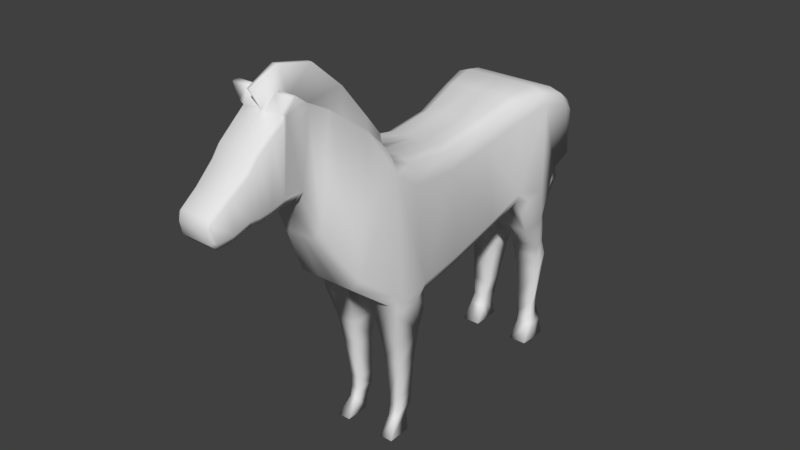 # Source: zebra.blend  (saved by Blender 2.77.0; exported with 4.5.12 LTS)
import bpy
from mathutils import Matrix  # noqa: F401  (used for matrix-valued properties, if any)

bpy.ops.wm.read_factory_settings(use_empty=True)
scene = bpy.context.scene
scene.name = 'Scene'

# ---- collections
col_collection_1 = bpy.data.collections.new('Collection 1'); scene.collection.children.link(col_collection_1)

# ---- materials (node trees are filled in below, after node groups)
mat_material = bpy.data.materials.new('Material')
mat_material.alpha_threshold = 0.0
mat_material.use_transparent_shadow = False
mat_material.roughness = 0.5
mat_material.specular_intensity = 0.0

# ---- material node trees

# ---- world
world_world = bpy.data.worlds.new('World'); scene.world = world_world
world_world.color = (0.05088, 0.05088, 0.05088)
world_world.use_sun_shadow = False
world_world.sun_shadow_jitter_overblur = 0.0
world_world.cycles.sampling_method = 'MANUAL'

# ---- meshes
me_plane = bpy.data.meshes.new('Plane')
me_plane.from_pydata([(0.1594, -0.955, 1.897), (0.1402, -0.2935, 1.922), (0.1336, -1.215, 3.698), (0.1336, -0.4797, 3.582), (0.1283, 0.4807, 2.132), (0.1336, 0.1692, 3.652), (0.09116, 0.8553, 2.367), (0.07623, 0.7768, 3.822), (0.06521, 1.268, 2.462), (0.0426, 1.186, 3.871), (0.1864, 1.79, 2.548), (0.06933, 1.5, 3.789), (0.1735, 1.939, 2.761), (0.1327, 1.864, 3.574), (0.145, 1.995, 3.178), (0.1501, 1.97, 3.421), (0.1536, -1.531, 1.964), (0.1336, -1.465, 3.805), (0.1296, -2.04, 2.363), (0.07234, -1.774, 4.18), (0.1336, -1.26, 3.915), (0.1261, -1.466, 4.176), (0.04865, -1.76, 4.592), (0.04378, -2.191, 4.964), (0.04118, -2.658, 5.06), (0.02435, -3.019, 4.899), (0.05094, 1.79, 2.548), (0.0259, 1.939, 2.761), (0.00206, 1.864, 3.574), (0.0009748, 1.988, 3.178), (0.003783, 1.963, 3.421), (0.6775, 1.268, 2.462), (0.5103, 1.79, 2.548), (0.6056, 1.939, 2.761), (0.5484, 1.995, 3.178), (0.4048, -1.774, 4.18), (0.2782, -2.203, 4.513), (0.2803, -2.504, 4.669), (0.4687, -1.37, 1.376), (0.2094, -1.37, 1.376), (0.2094, -0.9857, 1.377), (0.4687, -0.9857, 1.377), (0.4408, -1.308, 1.023), (0.2374, -1.308, 1.023), (0.2374, -1.022, 1.024), (0.4408, -1.022, 1.024), (0.3847, -1.251, 0.4899), (0.2514, -1.251, 0.4899), (0.2514, -1.015, 0.4905), (0.3847, -1.015, 0.4905), (0.3847, -1.251, 0.3319), (0.2514, -1.251, 0.3319), (0.2514, -1.015, 0.3325), (0.3847, -1.015, 0.3325), (0.3749, -1.291, 0.2006), (0.2612, -1.291, 0.2006), (0.2612, -1.089, 0.2011), (0.3749, -1.089, 0.2011), (0.4343, -1.454, -0.02357), (0.2612, -1.454, -0.02357), (0.2612, -1.136, -0.01714), (0.4343, -1.136, -0.01714), (0.5715, 1.097, 1.909), (0.1523, 1.097, 1.909), (0.1424, 1.411, 1.981), (0.6063, 1.411, 1.981), (0.1622, 1.808, 2.047), (0.3887, 1.808, 2.047), (0.5615, 1.425, 1.531), (0.1574, 1.425, 1.531), (0.1555, 1.576, 1.565), (0.5313, 1.576, 1.565), (0.1584, 1.767, 1.597), (0.3782, 1.767, 1.597), (0.5308, 1.498, 1.329), (0.1545, 1.498, 1.329), (0.1518, 1.652, 1.347), (0.5373, 1.652, 1.347), (0.1545, 1.846, 1.358), (0.3588, 1.846, 1.358), (0.5377, 1.525, 1.108), (0.2023, 1.525, 1.108), (0.2018, 1.656, 1.123), (0.5046, 1.656, 1.123), (0.2024, 1.82, 1.133), (0.3856, 1.82, 1.133), (0.506, 1.511, 0.6596), (0.2476, 1.511, 0.6596), (0.248, 1.613, 0.6715), (0.4702, 1.613, 0.6715), (0.2474, 1.742, 0.6788), (0.3891, 1.742, 0.6788), (0.4642, 1.479, 0.4287), (0.2966, 1.479, 0.4287), (0.299, 1.598, 0.4427), (0.4694, 1.598, 0.4427), (0.2982, 1.747, 0.4511), (0.39, 1.747, 0.4511), (0.4999, 1.451, 0.2795), (0.2963, 1.451, 0.2795), (0.2984, 1.556, 0.2821), (0.5045, 1.556, 0.2821), (0.2988, 1.686, 0.2829), (0.5014, 1.686, 0.2829), (0.5197, 1.312, 0.05246), (0.2762, 1.312, 0.05246), (0.2799, 1.559, 0.0551), (0.5382, 1.559, 0.0551), (0.2801, 1.714, 0.05587), (0.5324, 1.714, 0.05587), (0.4042, -2.859, 4.842), (0.1886, -2.859, 4.842), (0.1835, -2.8, 4.864), (0.4058, -2.8, 4.864), (0.134, 2.109, 3.204), (0.1413, 1.997, 3.422), (-0.006763, 2.102, 3.202), (-0.00396, 1.99, 3.419), (0.1353, 2.069, 3.012), (0.1265, 2.183, 3.039), (-0.007151, 2.176, 3.036), (0.2319, 2.08, 2.685), (-0.03484, 2.068, 2.687), (0.1756, 2.279, 2.692), (-0.05689, 2.267, 2.69), (0.2783, 2.002, 2.167), (-0.1106, 1.982, 2.171), (0.2339, 2.32, 2.179), (-0.1292, 2.3, 2.175), (0.3792, -1.215, 3.698), (0.557, -1.17, 3.385), (0.503, -1.207, 3.642), (0.4005, -0.955, 1.897), (0.5729, -0.9801, 2.071), (0.5767, -1.128, 1.917), (0.5402, -0.965, 1.727), (0.5232, -0.9623, 1.948), (0.3214, -0.2935, 1.922), (0.4966, -0.313, 2.096), (0.445, -0.2992, 1.973), (0.5013, -0.446, 3.282), (0.3285, -0.4797, 3.582), (0.4513, -0.4735, 3.527), (0.3384, 0.4807, 2.132), (0.5117, 0.4459, 2.302), (0.4614, 0.4705, 2.182), (0.5045, 0.2279, 3.366), (0.3285, 0.1692, 3.652), (0.4519, 0.1805, 3.598), (0.6113, 0.8454, 2.552), (0.4411, 0.8553, 2.367), (0.6009, 0.9361, 2.214), (0.6408, 1.023, 2.406), (0.5632, 0.8524, 2.421), (0.5878, 0.7923, 3.535), (0.407, 0.7768, 3.822), (0.5314, 0.7799, 3.765), (0.712, 1.197, 3.677), (0.4796, 1.186, 3.871), (0.6277, 1.189, 3.815), (0.77, 1.547, 3.587), (0.5539, 1.5, 3.789), (0.7142, 1.514, 3.73), (0.6398, 1.881, 3.391), (0.4359, 1.864, 3.574), (0.5935, 1.869, 3.52), (0.3927, 1.97, 3.421), (0.5595, 1.99, 3.234), (0.5319, 1.976, 3.366), (0.5559, -1.471, 3.63), (0.3792, -1.465, 3.805), (0.5025, -1.571, 3.933), (0.5031, -1.467, 3.754), (0.5783, -1.525, 2.124), (0.4646, -1.531, 1.964), (0.5601, -1.502, 1.856), (0.5796, -1.418, 1.951), (0.4811, -2.018, 2.511), (0.3717, -2.04, 2.363), (0.3048, -2.415, 3.249), (0.2068, -2.438, 3.107), (0.1722, -2.654, 3.605), (0.2841, -2.633, 3.753), (0.3005, -2.736, 3.73), (0.2588, -2.866, 4.633), (0.3004, -2.867, 4.579), (0.2987, -2.824, 4.637), (0.3197, -2.864, 4.671), (0.2903, -2.895, 3.763), (0.247, -2.898, 3.677), (0.3022, -2.831, 3.758), (0.2468, -3.024, 4.518), (0.2887, -3.027, 4.462), (0.2837, -3.076, 3.711), (0.2409, -3.082, 3.623), (0.2377, -3.22, 4.364), (0.28, -3.22, 4.311), (0.2815, -3.223, 3.693), (0.2394, -3.224, 3.606), (0.2337, -3.324, 4.231), (0.2762, -3.327, 4.175), (0.2787, -3.349, 3.699), (0.237, -3.353, 3.612), (0.2003, -3.583, 4.028), (0.2442, -3.579, 3.977), (0.256, -3.552, 3.613), (0.2164, -3.546, 3.531), (0.1844, -3.817, 3.867), (0.2277, -3.807, 3.821), (0.2328, -3.758, 3.593), (0.1924, -3.74, 3.512), (0.2288, -3.814, 3.789), (0.1905, -3.846, 3.737), (0.2335, -3.776, 3.612), (0.1927, -3.814, 3.592), (-0.1594, -0.955, 1.897), (-0.1402, -0.2935, 1.922), (-0.1336, -1.215, 3.698), (-0.1336, -0.4797, 3.582), (-0.1283, 0.4807, 2.132), (-0.1336, 0.1692, 3.652), (-0.09116, 0.8553, 2.367), (-0.07623, 0.7768, 3.822), (-0.06521, 1.268, 2.462), (-0.0426, 1.186, 3.871), (-0.1864, 1.79, 2.548), (-0.06933, 1.5, 3.789), (-0.1735, 1.939, 2.761), (-0.1327, 1.864, 3.574), (-0.145, 1.995, 3.178), (-0.1501, 1.97, 3.421), (-0.1536, -1.531, 1.964), (-0.1336, -1.465, 3.805), (-0.1296, -2.04, 2.363), (-0.07234, -1.774, 4.18), (0.0, -2.438, 3.107), (0.0, -2.203, 4.513), (0.0, -2.654, 3.605), (0.0, -2.504, 4.669), (0.0, -2.898, 3.677), (0.0, -2.866, 4.633), (0.0, -3.082, 3.623), (0.0, -3.024, 4.518), (0.0, -3.224, 3.606), (0.0, -3.22, 4.364), (0.0, -3.353, 3.612), (0.0, -3.324, 4.231), (0.0, -3.546, 3.531), (0.0, -3.583, 4.028), (0.0, -3.74, 3.512), (0.0, -3.817, 3.867), (0.0, -3.814, 3.592), (0.0, -3.846, 3.737), (-0.1336, -1.26, 3.915), (-0.1261, -1.466, 4.176), (-0.04865, -1.76, 4.592), (-0.04378, -2.191, 4.964), (-0.04118, -2.658, 5.06), (-0.02435, -3.019, 4.899), (0.0, -0.9545, 1.902), (0.0, -0.2903, 1.923), (0.0, -1.215, 3.698), (0.0, -0.4797, 3.582), (0.0, 0.4807, 2.132), (0.0, 0.1692, 3.652), (0.0, 0.8553, 2.367), (0.0, 0.7768, 3.822), (0.0, 1.268, 2.462), (0.0, 1.186, 3.871), (-0.05094, 1.79, 2.548), (0.0, 1.5, 3.789), (-0.0259, 1.939, 2.761), (-0.00206, 1.864, 3.574), (-0.0009748, 1.988, 3.178), (-0.003783, 1.963, 3.421), (0.0, -1.536, 1.97), (0.0, -2.04, 2.363), (0.0, -1.26, 3.915), (0.0, -1.466, 4.176), (0.0, -1.76, 4.592), (0.0, -2.191, 4.964), (0.0, -2.658, 5.06), (0.0, -3.019, 4.899), (-0.6775, 1.268, 2.462), (-0.5103, 1.79, 2.548), (-0.6056, 1.939, 2.761), (-0.5484, 1.995, 3.178), (-0.4048, -1.774, 4.18), (-0.2782, -2.203, 4.513), (-0.2803, -2.504, 4.669), (-0.4687, -1.37, 1.376), (-0.2094, -1.37, 1.376), (-0.2094, -0.9857, 1.377), (-0.4687, -0.9857, 1.377), (-0.4408, -1.308, 1.023), (-0.2374, -1.308, 1.023), (-0.2374, -1.022, 1.024), (-0.4408, -1.022, 1.024), (-0.3847, -1.251, 0.4899), (-0.2514, -1.251, 0.4899), (-0.2514, -1.015, 0.4905), (-0.3847, -1.015, 0.4905), (-0.3847, -1.251, 0.3319), (-0.2514, -1.251, 0.3319), (-0.2514, -1.015, 0.3325), (-0.3847, -1.015, 0.3325), (-0.3749, -1.291, 0.2006), (-0.2612, -1.291, 0.2006), (-0.2612, -1.089, 0.2011), (-0.3749, -1.089, 0.2011), (-0.4343, -1.454, -0.02357), (-0.2612, -1.454, -0.02357), (-0.2612, -1.136, -0.01714), (-0.4343, -1.136, -0.01714), (-0.5715, 1.097, 1.909), (-0.1523, 1.097, 1.909), (-0.1424, 1.411, 1.981), (-0.6063, 1.411, 1.981), (-0.1622, 1.808, 2.047), (-0.3887, 1.808, 2.047), (-0.5615, 1.425, 1.531), (-0.1574, 1.425, 1.531), (-0.1555, 1.576, 1.565), (-0.5313, 1.576, 1.565), (-0.1584, 1.767, 1.597), (-0.3782, 1.767, 1.597), (-0.5308, 1.498, 1.329), (-0.1545, 1.498, 1.329), (-0.1518, 1.652, 1.347), (-0.5373, 1.652, 1.347), (-0.1545, 1.846, 1.358), (-0.3588, 1.846, 1.358), (-0.5377, 1.525, 1.108), (-0.2023, 1.525, 1.108), (-0.2018, 1.656, 1.123), (-0.5046, 1.656, 1.123), (-0.2024, 1.82, 1.133), (-0.3856, 1.82, 1.133), (-0.506, 1.511, 0.6596), (-0.2476, 1.511, 0.6596), (-0.248, 1.613, 0.6715), (-0.4702, 1.613, 0.6715), (-0.2474, 1.742, 0.6788), (-0.3891, 1.742, 0.6788), (-0.4642, 1.479, 0.4287), (-0.2966, 1.479, 0.4287), (-0.299, 1.598, 0.4427), (-0.4694, 1.598, 0.4427), (-0.2982, 1.747, 0.4511), (-0.39, 1.747, 0.4511), (-0.4999, 1.451, 0.2795), (-0.2963, 1.451, 0.2795), (-0.2984, 1.556, 0.2821), (-0.5045, 1.556, 0.2821), (-0.2988, 1.686, 0.2829), (-0.5014, 1.686, 0.2829), (-0.5197, 1.312, 0.05246), (-0.2762, 1.312, 0.05246), (-0.2799, 1.559, 0.0551), (-0.5382, 1.559, 0.0551), (-0.2801, 1.714, 0.05587), (-0.5324, 1.714, 0.05587), (-0.4042, -2.859, 4.842), (-0.1886, -2.859, 4.842), (-0.1835, -2.8, 4.864), (-0.4058, -2.8, 4.864), (-0.134, 2.109, 3.204), (-0.1413, 1.997, 3.422), (0.006763, 2.102, 3.202), (0.00396, 1.99, 3.419), (-0.1353, 2.069, 3.012), (0.0, 2.062, 3.012), (-0.1265, 2.183, 3.039), (0.007151, 2.176, 3.036), (-0.2319, 2.08, 2.685), (0.03484, 2.068, 2.687), (-0.1756, 2.279, 2.692), (0.05689, 2.267, 2.69), (-0.2783, 2.002, 2.167), (0.1106, 1.982, 2.171), (-0.2339, 2.32, 2.179), (0.1292, 2.3, 2.175), (0.0, 2.274, 1.346), (-0.3792, -1.215, 3.698), (-0.557, -1.17, 3.385), (-0.503, -1.207, 3.642), (-0.4005, -0.955, 1.897), (-0.5729, -0.9801, 2.071), (-0.5767, -1.128, 1.917), (-0.5402, -0.965, 1.727), (-0.5232, -0.9623, 1.948), (-0.3214, -0.2935, 1.922), (-0.4966, -0.313, 2.096), (-0.445, -0.2992, 1.973), (-0.5013, -0.446, 3.282), (-0.3285, -0.4797, 3.582), (-0.4513, -0.4735, 3.527), (-0.3384, 0.4807, 2.132), (-0.5117, 0.4459, 2.302), (-0.4614, 0.4705, 2.182), (-0.5045, 0.2279, 3.366), (-0.3285, 0.1692, 3.652), (-0.4519, 0.1805, 3.598), (-0.6113, 0.8454, 2.552), (-0.4411, 0.8553, 2.367), (-0.6009, 0.9361, 2.214), (-0.6408, 1.023, 2.406), (-0.5632, 0.8524, 2.421), (-0.5878, 0.7923, 3.535), (-0.407, 0.7768, 3.822), (-0.5314, 0.7799, 3.765), (-0.712, 1.197, 3.677), (-0.4796, 1.186, 3.871), (-0.6277, 1.189, 3.815), (-0.77, 1.547, 3.587), (-0.5539, 1.5, 3.789), (-0.7142, 1.514, 3.73), (-0.6398, 1.881, 3.391), (-0.4359, 1.864, 3.574), (-0.5935, 1.869, 3.52), (-0.3927, 1.97, 3.421), (-0.5595, 1.99, 3.234), (-0.5319, 1.976, 3.366), (-0.5559, -1.471, 3.63), (-0.3792, -1.465, 3.805), (-0.5025, -1.571, 3.933), (-0.5031, -1.467, 3.754), (-0.5783, -1.525, 2.124), (-0.4646, -1.531, 1.964), (-0.5601, -1.502, 1.856), (-0.5796, -1.418, 1.951), (-0.4811, -2.018, 2.511), (-0.3717, -2.04, 2.363), (-0.3048, -2.415, 3.249), (-0.2068, -2.438, 3.107), (-0.1722, -2.654, 3.605), (-0.2841, -2.633, 3.753), (-0.3005, -2.736, 3.73), (-0.2588, -2.866, 4.633), (-0.3004, -2.867, 4.579), (-0.2987, -2.824, 4.637), (-0.3197, -2.864, 4.671), (-0.2903, -2.895, 3.763), (-0.247, -2.898, 3.677), (-0.3022, -2.831, 3.758), (-0.2468, -3.024, 4.518), (-0.2887, -3.027, 4.462), (-0.2837, -3.076, 3.711), (-0.2409, -3.082, 3.623), (-0.2377, -3.22, 4.364), (-0.28, -3.22, 4.311), (-0.2815, -3.223, 3.693), (-0.2394, -3.224, 3.606), (-0.2337, -3.324, 4.231), (-0.2762, -3.327, 4.175), (-0.2787, -3.349, 3.699), (-0.237, -3.353, 3.612), (-0.2003, -3.583, 4.028), (-0.2442, -3.579, 3.977), (-0.256, -3.552, 3.613), (-0.2164, -3.546, 3.531), (-0.1844, -3.817, 3.867), (-0.2277, -3.807, 3.821), (-0.2328, -3.758, 3.593), (-0.1924, -3.74, 3.512), (-0.2288, -3.814, 3.789), (-0.1905, -3.846, 3.737), (-0.2335, -3.776, 3.612), (-0.1927, -3.814, 3.592)], [], [(134, 133, 130, 169, 173, 176), (193, 192, 196, 197), (8, 10, 66, 64), (252, 251, 214, 212), (135, 134, 176, 175, 38, 41), (209, 208, 211, 213), (177, 35, 36, 179), (242, 244, 195, 191), (157, 31, 32, 160), (183, 182, 37, 186, 185, 188, 190), (154, 149, 152, 31, 157), (250, 252, 212, 207), (16, 0, 40, 39), (205, 204, 208, 209), (133, 138, 140, 130), (187, 186, 37, 113, 110), (151, 150, 6, 63, 62), (17, 2, 20, 21), (238, 236, 23, 24), (19, 17, 21, 22), (240, 238, 24, 25), (236, 19, 22, 23), (2, 3, 262, 261), (18, 235, 276), (23, 22, 279, 280), (12, 10, 26, 27), (24, 23, 280, 281), (11, 13, 28, 270), (4, 1, 260, 263), (25, 24, 281, 282), (14, 29, 371, 118), (3, 5, 264, 262), (14, 12, 27, 29), (20, 2, 261, 277), (13, 15, 30, 28), (6, 4, 263, 265), (5, 7, 266, 264), (0, 16, 275, 259), (8, 6, 265, 267), (240, 25, 282), (7, 9, 268, 266), (16, 18, 276, 275), (10, 8, 267, 26), (1, 0, 259, 260), (21, 20, 277, 278), (9, 11, 270, 268), (22, 21, 278, 279), (0, 132, 135, 41, 40), (1, 4, 143, 137), (4, 6, 150, 143), (31, 152, 151, 62, 65), (11, 9, 158, 161), (13, 11, 161, 164), (15, 13, 164, 166), (2, 17, 170, 129), (235, 18, 178, 180), (237, 235, 180, 181), (239, 237, 181, 183, 190, 189), (243, 241, 194, 198), (244, 246, 199, 195), (246, 248, 203, 199), (249, 247, 206, 210), (251, 249, 210, 214), (160, 32, 33, 163), (197, 196, 200, 201), (19, 236, 36, 35), (173, 169, 171, 35, 177), (179, 36, 37, 182), (10, 12, 33, 32), (245, 243, 198, 202), (163, 33, 34, 167), (201, 200, 204, 205), (5, 3, 141, 147), (236, 238, 37, 36), (17, 19, 35, 171, 170), (146, 144, 149, 154), (241, 239, 189, 194), (12, 14, 34, 33), (247, 245, 202, 206), (14, 15, 166, 168, 167, 34), (248, 250, 207, 203), (7, 5, 147, 155), (240, 242, 191, 184), (38, 39, 43, 42), (18, 16, 174, 178), (140, 138, 144, 146), (0, 1, 137, 132), (45, 42, 46, 49), (41, 38, 42, 45), (39, 40, 44, 43), (40, 41, 45, 44), (48, 49, 53, 52), (43, 44, 48, 47), (44, 45, 49, 48), (42, 43, 47, 46), (53, 50, 54, 57), (46, 47, 51, 50), (49, 46, 50, 53), (47, 48, 52, 51), (56, 57, 61, 60), (51, 52, 56, 55), (52, 53, 57, 56), (50, 51, 55, 54), (59, 60, 61, 58), (54, 55, 59, 58), (57, 54, 58, 61), (55, 56, 60, 59), (65, 62, 68, 71), (66, 67, 73, 72), (9, 7, 155, 158), (10, 32, 67, 66), (32, 31, 65, 67), (6, 8, 64, 63), (73, 71, 77, 79), (68, 69, 75, 74), (63, 64, 70, 69), (62, 63, 69, 68), (67, 65, 71, 73), (64, 66, 72, 70), (77, 74, 80, 83), (78, 79, 85, 84), (70, 72, 78, 76), (72, 73, 79, 78), (71, 68, 74, 77), (69, 70, 76, 75), (82, 84, 90, 88), (85, 83, 89, 91), (75, 76, 82, 81), (74, 75, 81, 80), (79, 77, 83, 85), (76, 78, 84, 82), (89, 86, 92, 95), (90, 91, 97, 96), (84, 85, 91, 90), (83, 80, 86, 89), (81, 82, 88, 87), (80, 81, 87, 86), (94, 96, 102, 100), (97, 95, 101, 103), (87, 88, 94, 93), (86, 87, 93, 92), (91, 89, 95, 97), (88, 90, 96, 94), (101, 98, 104, 107), (102, 103, 109, 108), (96, 97, 103, 102), (95, 92, 98, 101), (93, 94, 100, 99), (92, 93, 99, 98), (106, 108, 109, 107), (105, 106, 107, 104), (99, 100, 106, 105), (98, 99, 105, 104), (103, 101, 107, 109), (100, 102, 108, 106), (112, 111, 110, 113), (238, 240, 111, 112), (188, 185, 192, 193), (37, 238, 112, 113), (115, 114, 116, 117), (30, 15, 115, 117), (29, 30, 117, 116), (15, 14, 114, 115), (119, 118, 121, 123), (29, 116, 120, 371), (114, 14, 118, 119), (116, 114, 119, 120), (122, 124, 128, 126), (120, 119, 123, 124), (371, 120, 124, 122), (118, 371, 122, 121), (126, 128, 382), (121, 122, 126, 125), (123, 121, 125, 127), (124, 123, 127, 128), (125, 126, 382), (127, 125, 382), (128, 127, 382), (132, 136, 133, 134, 135), (149, 153, 150, 151, 152), (169, 172, 171), (172, 170, 171), (132, 137, 139, 136), (136, 139, 138, 133), (141, 129, 131, 142), (142, 131, 130, 140), (137, 143, 145, 139), (139, 145, 144, 138), (147, 141, 142, 148), (148, 142, 140, 146), (143, 150, 153, 145), (145, 153, 149, 144), (155, 147, 148, 156), (156, 148, 146, 154), (158, 155, 156, 159), (159, 156, 154, 157), (161, 158, 159, 162), (162, 159, 157, 160), (164, 161, 162, 165), (165, 162, 160, 163), (166, 164, 165, 168), (168, 165, 163, 167), (129, 170, 172, 131), (131, 172, 169, 130), (3, 2, 129, 141), (173, 174, 175, 176), (181, 182, 183), (178, 174, 173, 177), (180, 178, 177, 179), (181, 180, 179, 182), (175, 174, 16, 39, 38), (184, 185, 186, 187), (188, 189, 190), (184, 191, 192, 185), (194, 189, 188, 193), (191, 195, 196, 192), (198, 194, 193, 197), (195, 199, 200, 196), (202, 198, 197, 201), (199, 203, 204, 200), (206, 202, 201, 205), (203, 207, 208, 204), (210, 206, 205, 209), (212, 214, 213, 211), (207, 212, 211, 208), (214, 210, 209, 213), (240, 184, 187, 110, 111), (388, 430, 427, 423, 384, 387), (447, 451, 450, 446), (223, 316, 318, 225), (252, 466, 468, 251), (389, 293, 290, 429, 430, 388), (463, 467, 465, 462), (431, 433, 288, 287), (242, 445, 449, 244), (411, 414, 284, 283), (437, 444, 442, 439, 440, 289, 436), (408, 411, 283, 406, 403), (250, 461, 466, 252), (231, 291, 292, 215), (459, 463, 462, 458), (387, 384, 394, 392), (441, 362, 365, 289, 440), (405, 314, 315, 221, 404), (232, 254, 253, 217), (238, 257, 256, 236), (234, 255, 254, 232), (240, 258, 257, 238), (236, 256, 255, 234), (217, 261, 262, 218), (233, 276, 235), (256, 280, 279, 255), (227, 271, 269, 225), (257, 281, 280, 256), (226, 270, 272, 228), (219, 263, 260, 216), (258, 282, 281, 257), (229, 370, 371, 273), (218, 262, 264, 220), (229, 273, 271, 227), (253, 277, 261, 217), (228, 272, 274, 230), (221, 265, 263, 219), (220, 264, 266, 222), (215, 259, 275, 231), (223, 267, 265, 221), (240, 282, 258), (222, 266, 268, 224), (231, 275, 276, 233), (225, 269, 267, 223), (216, 260, 259, 215), (254, 278, 277, 253), (224, 268, 270, 226), (255, 279, 278, 254), (215, 292, 293, 389, 386), (216, 391, 397, 219), (219, 397, 404, 221), (283, 317, 314, 405, 406), (226, 415, 412, 224), (228, 418, 415, 226), (230, 420, 418, 228), (217, 383, 424, 232), (235, 434, 432, 233), (237, 435, 434, 235), (239, 443, 444, 437, 435, 237), (243, 452, 448, 241), (244, 449, 453, 246), (246, 453, 457, 248), (249, 464, 460, 247), (251, 468, 464, 249), (414, 417, 285, 284), (451, 455, 454, 450), (234, 287, 288, 236), (427, 431, 287, 425, 423), (433, 436, 289, 288), (225, 284, 285, 227), (245, 456, 452, 243), (417, 421, 286, 285), (455, 459, 458, 454), (220, 401, 395, 218), (236, 288, 289, 238), (232, 424, 425, 287, 234), (400, 408, 403, 398), (241, 448, 443, 239), (227, 285, 286, 229), (247, 460, 456, 245), (229, 286, 421, 422, 420, 230), (248, 457, 461, 250), (222, 409, 401, 220), (240, 438, 445, 242), (290, 294, 295, 291), (233, 432, 428, 231), (394, 400, 398, 392), (215, 386, 391, 216), (297, 301, 298, 294), (293, 297, 294, 290), (291, 295, 296, 292), (292, 296, 297, 293), (300, 304, 305, 301), (295, 299, 300, 296), (296, 300, 301, 297), (294, 298, 299, 295), (305, 309, 306, 302), (298, 302, 303, 299), (301, 305, 302, 298), (299, 303, 304, 300), (308, 312, 313, 309), (303, 307, 308, 304), (304, 308, 309, 305), (302, 306, 307, 303), (311, 310, 313, 312), (306, 310, 311, 307), (309, 313, 310, 306), (307, 311, 312, 308), (317, 323, 320, 314), (318, 324, 325, 319), (224, 412, 409, 222), (225, 318, 319, 284), (284, 319, 317, 283), (221, 315, 316, 223), (325, 331, 329, 323), (320, 326, 327, 321), (315, 321, 322, 316), (314, 320, 321, 315), (319, 325, 323, 317), (316, 322, 324, 318), (329, 335, 332, 326), (330, 336, 337, 331), (322, 328, 330, 324), (324, 330, 331, 325), (323, 329, 326, 320), (321, 327, 328, 322), (334, 340, 342, 336), (337, 343, 341, 335), (327, 333, 334, 328), (326, 332, 333, 327), (331, 337, 335, 329), (328, 334, 336, 330), (341, 347, 344, 338), (342, 348, 349, 343), (336, 342, 343, 337), (335, 341, 338, 332), (333, 339, 340, 334), (332, 338, 339, 333), (346, 352, 354, 348), (349, 355, 353, 347), (339, 345, 346, 340), (338, 344, 345, 339), (343, 349, 347, 341), (340, 346, 348, 342), (353, 359, 356, 350), (354, 360, 361, 355), (348, 354, 355, 349), (347, 353, 350, 344), (345, 351, 352, 346), (344, 350, 351, 345), (358, 359, 361, 360), (357, 356, 359, 358), (351, 357, 358, 352), (350, 356, 357, 351), (355, 361, 359, 353), (352, 358, 360, 354), (364, 365, 362, 363), (238, 364, 363, 240), (442, 447, 446, 439), (289, 365, 364, 238), (367, 369, 368, 366), (274, 369, 367, 230), (273, 368, 369, 274), (230, 367, 366, 229), (372, 376, 374, 370), (273, 371, 373, 368), (366, 372, 370, 229), (368, 373, 372, 366), (375, 379, 381, 377), (373, 377, 376, 372), (371, 375, 377, 373), (370, 374, 375, 371), (379, 382, 381), (374, 378, 379, 375), (376, 380, 378, 374), (377, 381, 380, 376), (378, 382, 379), (380, 382, 378), (381, 382, 380), (386, 389, 388, 387, 390), (403, 406, 405, 404, 407), (423, 425, 426), (426, 425, 424), (386, 390, 393, 391), (390, 387, 392, 393), (395, 396, 385, 383), (396, 394, 384, 385), (391, 393, 399, 397), (393, 392, 398, 399), (401, 402, 396, 395), (402, 400, 394, 396), (397, 399, 407, 404), (399, 398, 403, 407), (409, 410, 402, 401), (410, 408, 400, 402), (412, 413, 410, 409), (413, 411, 408, 410), (415, 416, 413, 412), (416, 414, 411, 413), (418, 419, 416, 415), (419, 417, 414, 416), (420, 422, 419, 418), (422, 421, 417, 419), (383, 385, 426, 424), (385, 384, 423, 426), (218, 395, 383, 217), (427, 430, 429, 428), (435, 437, 436), (432, 431, 427, 428), (434, 433, 431, 432), (435, 436, 433, 434), (429, 290, 291, 231, 428), (438, 441, 440, 439), (442, 444, 443), (438, 439, 446, 445), (448, 447, 442, 443), (445, 446, 450, 449), (452, 451, 447, 448), (449, 450, 454, 453), (456, 455, 451, 452), (453, 454, 458, 457), (460, 459, 455, 456), (457, 458, 462, 461), (464, 463, 459, 460), (466, 465, 467, 468), (461, 462, 465, 466), (468, 467, 463, 464), (240, 363, 362, 441, 438)])
me_plane.polygons.foreach_set('use_smooth', [True] * 454)
_uv = me_plane.uv_layers.new(name='UVMap')
_uv.uv.foreach_set('vector', [0.25, 0.3935, 0.2733, 0.3808, 0.4266, 0.4428, 0.4468, 0.4856, 0.2625, 0.4464, 0.2449, 0.4285, 0.4047, 0.6747, 0.4973, 0.6918, 0.4729, 0.7098, 0.3979, 0.6914, 0.7247, 0.7818, 0.6586, 0.7818, 0.6658, 0.7216, 0.7163, 0.7212, 0.1735, 0.7859, 0.1735, 0.8038, 0.1493, 0.8039, 0.1496, 0.786, 0.232, 0.3684, 0.25, 0.3935, 0.2449, 0.4285, 0.2307, 0.4353, 0.1762, 0.4049, 0.1885, 0.3598, 0.3687, 0.7508, 0.3947, 0.7635, 0.3906, 0.7633, 0.3705, 0.7535, 0.2935, 0.5153, 0.5032, 0.5369, 0.5295, 0.5966, 0.3696, 0.5832, 0.8862, 0.4054, 0.8873, 0.3794, 0.917, 0.3791, 0.917, 0.4051, 0.5374, 0.175, 0.3921, 0.1296, 0.4183, 0.07016, 0.5378, 0.1315, 0.4178, 0.6355, 0.4238, 0.624, 0.5389, 0.6367, 0.525, 0.6733, 0.5166, 0.6766, 0.4168, 0.6551, 0.4182, 0.6474, 0.5069, 0.2175, 0.3894, 0.1815, 0.3774, 0.1564, 0.3921, 0.1296, 0.5374, 0.175, 0.1733, 0.7707, 0.1735, 0.7859, 0.1496, 0.786, 0.1502, 0.7708, 0.8714, 0.4844, 0.9435, 0.4939, 0.9383, 0.5571, 0.8901, 0.5563, 0.3777, 0.7274, 0.4209, 0.7415, 0.3947, 0.7635, 0.3687, 0.7508, 0.2733, 0.3808, 0.297, 0.3029, 0.4367, 0.3545, 0.4266, 0.4428, 0.5279, 0.6792, 0.525, 0.6733, 0.5389, 0.6367, 0.5538, 0.6779, 0.5493, 0.6842, 0.8266, 0.02762, 0.8454, 0.006566, 0.8892, 0.003637, 0.8851, 0.06308, 0.8327, 0.06659, 0.8639, 0.713, 0.8596, 0.7457, 0.839, 0.7276, 0.8239, 0.6902, 0.8371, 0.5524, 0.8347, 0.5934, 0.7852, 0.5667, 0.8045, 0.5122, 0.8433, 0.6581, 0.8639, 0.713, 0.8239, 0.6902, 0.7979, 0.6345, 0.8639, 0.5169, 0.8371, 0.5524, 0.8045, 0.5122, 0.8448, 0.4844, 0.8347, 0.5934, 0.8433, 0.6581, 0.7979, 0.6345, 0.7852, 0.5667, 0.625, 0.3734, 0.626, 0.2869, 0.6427, 0.2874, 0.6417, 0.374, 0.7154, 0.1798, 0.73, 0.0834, 0.7316, 0.1794, 0.6458, 0.5098, 0.6484, 0.5558, 0.6423, 0.5555, 0.6403, 0.5095, 0.7976, 0.3327, 0.7962, 0.3059, 0.8132, 0.3059, 0.8161, 0.3327, 0.6468, 0.4552, 0.6458, 0.5098, 0.6403, 0.5095, 0.6416, 0.4549, 0.6424, 0.04605, 0.6332, 0.005406, 0.6495, 0.005975, 0.651, 0.04635, 0.6167, 0.6537, 0.6144, 0.5569, 0.6319, 0.5571, 0.6328, 0.6534, 0.6484, 0.4092, 0.6468, 0.4552, 0.6416, 0.4549, 0.6454, 0.4091, 0.9143, 0.9555, 0.8963, 0.957, 0.8946, 0.936, 0.9115, 0.9345, 0.626, 0.2869, 0.6288, 0.2078, 0.6455, 0.2084, 0.6427, 0.2874, 0.8011, 0.3836, 0.7976, 0.3327, 0.8161, 0.3327, 0.8191, 0.3835, 0.8319, 0.7789, 0.832, 0.7529, 0.8487, 0.7531, 0.8486, 0.779, 0.8027, 0.4305, 0.8004, 0.4128, 0.8188, 0.4128, 0.8191, 0.4305, 0.6208, 0.7031, 0.6167, 0.6537, 0.6328, 0.6534, 0.6322, 0.7029, 0.6288, 0.2078, 0.6397, 0.1324, 0.6492, 0.1327, 0.6455, 0.2084, 0.61, 0.4774, 0.6083, 0.4098, 0.6275, 0.4091, 0.6299, 0.4772, 0.6246, 0.7542, 0.6208, 0.7031, 0.6322, 0.7029, 0.6328, 0.7541, 0.6407, 0.5631, 0.6434, 0.5977, 0.6403, 0.5977, 0.6397, 0.1324, 0.6457, 0.08263, 0.651, 0.08281, 0.6492, 0.1327, 0.7124, 0.2363, 0.7154, 0.1798, 0.7316, 0.1794, 0.7316, 0.2351, 0.6105, 0.8186, 0.6246, 0.7542, 0.6328, 0.7541, 0.6274, 0.8183, 0.6144, 0.5569, 0.61, 0.4774, 0.6299, 0.4772, 0.6319, 0.5571, 0.8329, 0.8088, 0.8319, 0.7789, 0.8486, 0.779, 0.8487, 0.809, 0.6457, 0.08263, 0.6424, 0.04605, 0.651, 0.04635, 0.651, 0.08281, 0.8426, 0.857, 0.8329, 0.8088, 0.8487, 0.809, 0.8487, 0.8571, 0.9962, 0.2381, 0.9661, 0.2366, 0.9497, 0.215, 0.9609, 0.173, 0.9934, 0.1747, 0.6144, 0.5569, 0.6167, 0.6537, 0.5905, 0.654, 0.5917, 0.5572, 0.6167, 0.6537, 0.6208, 0.7031, 0.577, 0.7037, 0.5905, 0.654, 0.3921, 0.1296, 0.3774, 0.1564, 0.3513, 0.1606, 0.3192, 0.1324, 0.338, 0.0979, 0.6424, 0.04605, 0.6457, 0.08263, 0.5912, 0.08073, 0.5819, 0.04394, 0.6332, 0.005406, 0.6424, 0.04605, 0.5819, 0.04394, 0.5954, 0.004088, 0.8004, 0.4128, 0.8027, 0.4305, 0.7647, 0.4305, 0.77, 0.4128, 0.625, 0.3734, 0.6255, 0.4018, 0.5948, 0.4007, 0.5944, 0.3724, 0.73, 0.0834, 0.7154, 0.1798, 0.6851, 0.1806, 0.704, 0.08408, 0.7287, 0.02008, 0.73, 0.0834, 0.704, 0.08408, 0.7071, 0.02065, 0.8236, 0.8571, 0.8243, 0.8848, 0.8028, 0.8847, 0.7857, 0.8773, 0.7852, 0.8665, 0.7927, 0.8569, 0.8239, 0.8167, 0.8239, 0.834, 0.7938, 0.8338, 0.794, 0.8165, 0.8873, 0.3794, 0.8884, 0.3647, 0.9176, 0.3645, 0.917, 0.3791, 0.8884, 0.3647, 0.8899, 0.3304, 0.9149, 0.3302, 0.9176, 0.3645, 0.8243, 0.7531, 0.8243, 0.7767, 0.7972, 0.7765, 0.8003, 0.7529, 0.1735, 0.8038, 0.1733, 0.8148, 0.1492, 0.8148, 0.1493, 0.8039, 0.5378, 0.1315, 0.4183, 0.07016, 0.4492, 0.05959, 0.5239, 0.08573, 0.3979, 0.6914, 0.4729, 0.7098, 0.453, 0.7181, 0.3946, 0.7063, 0.8365, 0.4186, 0.8266, 0.3716, 0.8613, 0.374, 0.8779, 0.4214, 0.2625, 0.4464, 0.4468, 0.4856, 0.4802, 0.5061, 0.5032, 0.5369, 0.2935, 0.5153, 0.3696, 0.5832, 0.5295, 0.5966, 0.5389, 0.6367, 0.4238, 0.624, 0.7962, 0.3059, 0.7976, 0.3327, 0.7434, 0.3326, 0.7556, 0.3058, 0.8238, 0.8014, 0.8239, 0.8167, 0.794, 0.8165, 0.7941, 0.8012, 0.5239, 0.08573, 0.4492, 0.05959, 0.5013, 0.06533, 0.5079, 0.06776, 0.3946, 0.7063, 0.453, 0.7181, 0.4209, 0.7415, 0.3777, 0.7274, 0.6288, 0.2078, 0.626, 0.2869, 0.6017, 0.286, 0.6045, 0.207, 0.8266, 0.3716, 0.827, 0.3378, 0.8619, 0.3402, 0.8613, 0.374, 0.01019, 0.7786, 0.05464, 0.7707, 0.05464, 0.811, 0.02539, 0.8232, 0.01019, 0.8084, 0.4681, 0.278, 0.346, 0.2203, 0.3894, 0.1815, 0.5069, 0.2175, 0.8239, 0.834, 0.8236, 0.8571, 0.7927, 0.8569, 0.7938, 0.8338, 0.7976, 0.3327, 0.8011, 0.3836, 0.7505, 0.3835, 0.7434, 0.3326, 0.8243, 0.7767, 0.8238, 0.8014, 0.7941, 0.8012, 0.7972, 0.7765, 0.8011, 0.3836, 0.8004, 0.4128, 0.77, 0.4128, 0.7526, 0.4062, 0.7491, 0.3902, 0.7505, 0.3835, 0.8899, 0.3304, 0.8909, 0.2997, 0.914, 0.2995, 0.9149, 0.3302, 0.6397, 0.1324, 0.6288, 0.2078, 0.6045, 0.207, 0.5984, 0.131, 0.8854, 0.4263, 0.8862, 0.4054, 0.917, 0.4051, 0.9178, 0.426, 0.6747, 0.3106, 0.7072, 0.3098, 0.7049, 0.3533, 0.6794, 0.354, 0.7154, 0.1798, 0.7124, 0.2363, 0.6734, 0.2374, 0.6851, 0.1806, 0.4367, 0.3545, 0.297, 0.3029, 0.346, 0.2203, 0.4681, 0.278, 0.61, 0.4774, 0.6144, 0.5569, 0.5917, 0.5572, 0.5798, 0.4778, 0.1444, 0.3533, 0.1353, 0.3868, 0.07219, 0.3636, 0.07972, 0.3359, 0.1885, 0.3598, 0.1762, 0.4049, 0.1353, 0.3868, 0.1444, 0.3533, 0.8901, 0.5563, 0.9383, 0.5571, 0.9328, 0.6, 0.897, 0.5993, 0.9934, 0.1747, 0.9609, 0.173, 0.9668, 0.1302, 0.9923, 0.1315, 0.994, 0.06706, 0.9773, 0.06621, 0.9783, 0.04712, 0.995, 0.04797, 0.897, 0.5993, 0.9328, 0.6, 0.9324, 0.6646, 0.9028, 0.6641, 0.9923, 0.1315, 0.9668, 0.1302, 0.9773, 0.06621, 0.994, 0.06706, 0.6794, 0.354, 0.7049, 0.3533, 0.705, 0.4183, 0.6883, 0.4187, 0.06057, 0.3311, 0.05305, 0.3588, 0.03583, 0.3594, 0.04225, 0.3358, 0.6883, 0.4187, 0.705, 0.4183, 0.7057, 0.4372, 0.689, 0.4377, 0.07972, 0.3359, 0.07219, 0.3636, 0.05305, 0.3588, 0.06057, 0.3311, 0.9028, 0.6641, 0.9324, 0.6646, 0.932, 0.6837, 0.9024, 0.6832, 0.9947, 0.03147, 0.9805, 0.03075, 0.9746, 0.003637, 0.9962, 0.00474, 0.9024, 0.6832, 0.932, 0.6837, 0.9224, 0.6995, 0.8971, 0.6991, 0.995, 0.04797, 0.9783, 0.04712, 0.9805, 0.03075, 0.9947, 0.03147, 0.689, 0.4377, 0.7057, 0.4372, 0.7051, 0.4524, 0.6908, 0.4527, 0.7608, 0.438, 0.7608, 0.4762, 0.7392, 0.476, 0.7392, 0.4378, 0.6908, 0.4527, 0.7051, 0.4524, 0.7064, 0.4765, 0.6848, 0.4771, 0.04225, 0.3358, 0.03583, 0.3594, 0.003761, 0.3721, 0.01458, 0.335, 0.8971, 0.6991, 0.9224, 0.6995, 0.916, 0.7258, 0.8761, 0.7258, 0.338, 0.0979, 0.3192, 0.1324, 0.2837, 0.08238, 0.2925, 0.06552, 0.7992, 0.2454, 0.7708, 0.2453, 0.7722, 0.1906, 0.7998, 0.1906, 0.6457, 0.08263, 0.6397, 0.1324, 0.5984, 0.131, 0.5912, 0.08073, 0.7962, 0.3059, 0.7556, 0.3058, 0.7708, 0.2453, 0.7992, 0.2454, 0.4183, 0.07016, 0.3921, 0.1296, 0.338, 0.0979, 0.3576, 0.0521, 0.7776, 0.778, 0.7247, 0.7818, 0.7163, 0.7212, 0.7566, 0.7184, 0.3017, 0.0432, 0.2925, 0.06552, 0.2684, 0.05, 0.275, 0.02664, 0.8366, 0.1174, 0.8871, 0.114, 0.8892, 0.1394, 0.8421, 0.1426, 0.7566, 0.7184, 0.7163, 0.7212, 0.7038, 0.6683, 0.7232, 0.667, 0.8327, 0.06659, 0.8851, 0.06308, 0.8871, 0.114, 0.8366, 0.1174, 0.3576, 0.0521, 0.338, 0.0979, 0.2925, 0.06552, 0.3017, 0.0432, 0.7163, 0.7212, 0.6658, 0.7216, 0.6795, 0.6685, 0.7038, 0.6683, 0.2684, 0.05, 0.2613, 0.06749, 0.2354, 0.05768, 0.2413, 0.04262, 0.8002, 0.1622, 0.7746, 0.1622, 0.7713, 0.1348, 0.7942, 0.1348, 0.7038, 0.6683, 0.6795, 0.6685, 0.6743, 0.6384, 0.6985, 0.6407, 0.7998, 0.1906, 0.7722, 0.1906, 0.7746, 0.1622, 0.8002, 0.1622, 0.2925, 0.06552, 0.2837, 0.08238, 0.2613, 0.06749, 0.2684, 0.05, 0.7232, 0.667, 0.7038, 0.6683, 0.6985, 0.6407, 0.718, 0.6414, 0.7024, 0.6137, 0.6819, 0.6117, 0.7003, 0.5586, 0.7164, 0.5601, 0.2471, 0.02298, 0.2413, 0.04262, 0.185, 0.03371, 0.1896, 0.01846, 0.718, 0.6414, 0.6985, 0.6407, 0.7024, 0.6137, 0.7189, 0.6143, 0.8421, 0.1426, 0.8892, 0.1394, 0.8851, 0.1667, 0.8432, 0.1695, 0.275, 0.02664, 0.2684, 0.05, 0.2413, 0.04262, 0.2471, 0.02298, 0.6985, 0.6407, 0.6743, 0.6384, 0.6819, 0.6117, 0.7024, 0.6137, 0.185, 0.03371, 0.1805, 0.04551, 0.1513, 0.04207, 0.1568, 0.02858, 0.7887, 0.07927, 0.771, 0.07924, 0.7709, 0.05174, 0.7824, 0.05175, 0.7942, 0.1348, 0.7713, 0.1348, 0.771, 0.07924, 0.7887, 0.07927, 0.2413, 0.04262, 0.2354, 0.05768, 0.1805, 0.04551, 0.185, 0.03371, 0.7189, 0.6143, 0.7024, 0.6137, 0.7164, 0.5601, 0.7292, 0.5606, 0.8432, 0.1695, 0.8851, 0.1667, 0.8836, 0.2205, 0.8513, 0.2227, 0.7227, 0.5327, 0.7041, 0.531, 0.7149, 0.512, 0.731, 0.5143, 0.1621, 0.01089, 0.1568, 0.02858, 0.1361, 0.02887, 0.1403, 0.01357, 0.7292, 0.5606, 0.7164, 0.5601, 0.7227, 0.5327, 0.7377, 0.5333, 0.8513, 0.2227, 0.8836, 0.2205, 0.8796, 0.2481, 0.8587, 0.2495, 0.1896, 0.01846, 0.185, 0.03371, 0.1568, 0.02858, 0.1621, 0.01089, 0.7164, 0.5601, 0.7003, 0.5586, 0.7041, 0.531, 0.7227, 0.5327, 0.1361, 0.02887, 0.1325, 0.04099, 0.1007, 0.05053, 0.1089, 0.02176, 0.7824, 0.03093, 0.757, 0.0309, 0.7531, 0.003637, 0.7847, 0.003675, 0.7824, 0.05175, 0.7709, 0.05174, 0.757, 0.0309, 0.7824, 0.03093, 0.1568, 0.02858, 0.1513, 0.04207, 0.1325, 0.04099, 0.1361, 0.02887, 0.7377, 0.5333, 0.7227, 0.5327, 0.731, 0.5143, 0.744, 0.5159, 0.8587, 0.2495, 0.8796, 0.2481, 0.8811, 0.2655, 0.8556, 0.2672, 0.06233, 0.7892, 0.06216, 0.7707, 0.09372, 0.7707, 0.09464, 0.7892, 0.06217, 0.8188, 0.06233, 0.7892, 0.09464, 0.7892, 0.09264, 0.8188, 0.744, 0.5159, 0.731, 0.5143, 0.7349, 0.4872, 0.7656, 0.4914, 0.8556, 0.2672, 0.8811, 0.2655, 0.886, 0.2901, 0.8555, 0.2922, 0.1403, 0.01357, 0.1361, 0.02887, 0.1089, 0.02176, 0.1138, 0.003637, 0.731, 0.5143, 0.7149, 0.512, 0.7158, 0.4844, 0.7349, 0.4872, 0.8497, 0.3068, 0.851, 0.2995, 0.8779, 0.3013, 0.8774, 0.3087, 0.2079, 0.7707, 0.2079, 0.8148, 0.183, 0.8117, 0.181, 0.8043, 0.4168, 0.6551, 0.5166, 0.6766, 0.4973, 0.6918, 0.4047, 0.6747, 0.8619, 0.3402, 0.827, 0.3378, 0.8497, 0.3068, 0.8774, 0.3087, 0.9422, 0.004648, 0.9393, 0.02993, 0.9217, 0.02897, 0.924, 0.003637, 0.6403, 0.6226, 0.6403, 0.6049, 0.6437, 0.6058, 0.6437, 0.6234, 0.9883, 0.9669, 0.9909, 0.9964, 0.9875, 0.9961, 0.9739, 0.9696, 0.9911, 0.4844, 0.9886, 0.514, 0.9742, 0.5111, 0.9877, 0.4844, 0.9654, 0.5313, 0.9798, 0.5343, 0.9797, 0.5733, 0.9545, 0.5733, 0.9883, 0.9669, 0.9739, 0.9696, 0.9649, 0.9494, 0.9793, 0.9467, 0.9742, 0.5111, 0.9886, 0.514, 0.9798, 0.5343, 0.9654, 0.5313, 0.9217, 0.02897, 0.9393, 0.02993, 0.9369, 0.04929, 0.9202, 0.04839, 0.9792, 0.9075, 0.9542, 0.9076, 0.951, 0.8457, 0.9909, 0.8457, 0.9202, 0.04839, 0.9369, 0.04929, 0.9398, 0.09085, 0.9107, 0.08899, 0.9793, 0.9467, 0.9649, 0.9494, 0.9542, 0.9076, 0.9792, 0.9075, 0.9115, 0.9345, 0.8946, 0.936, 0.8867, 0.8974, 0.92, 0.8942, 0.9909, 0.8457, 0.951, 0.8457, 0.9561, 0.7445, 0.92, 0.8942, 0.8867, 0.8974, 0.8714, 0.8379, 0.92, 0.8331, 0.9545, 0.5733, 0.9797, 0.5733, 0.9911, 0.6355, 0.951, 0.6352, 0.9107, 0.08899, 0.9398, 0.09085, 0.9422, 0.153, 0.8967, 0.1501, 0.92, 0.8331, 0.8714, 0.8379, 0.8769, 0.7331, 0.951, 0.6352, 0.9911, 0.6355, 0.9581, 0.7372, 0.8967, 0.1501, 0.9422, 0.153, 0.9047, 0.2516, 0.2523, 0.3716, 0.2588, 0.3747, 0.2733, 0.3808, 0.25, 0.3935, 0.232, 0.3684, 0.3894, 0.1815, 0.3736, 0.1765, 0.3666, 0.1738, 0.3513, 0.1606, 0.3774, 0.1564, 0.4468, 0.4856, 0.4617, 0.4885, 0.4802, 0.5061, 0.003761, 0.8234, 0.01019, 0.8084, 0.02539, 0.8232, 0.5798, 0.4778, 0.5917, 0.5572, 0.5758, 0.5578, 0.5641, 0.4782, 0.2588, 0.3747, 0.2823, 0.2973, 0.297, 0.3029, 0.2733, 0.3808, 0.6017, 0.286, 0.5944, 0.3724, 0.5783, 0.3717, 0.5857, 0.2856, 0.4653, 0.3649, 0.4564, 0.4547, 0.4266, 0.4428, 0.4367, 0.3545, 0.5917, 0.5572, 0.5905, 0.654, 0.5747, 0.6541, 0.5758, 0.5578, 0.2823, 0.2973, 0.332, 0.2134, 0.346, 0.2203, 0.297, 0.3029, 0.6045, 0.207, 0.6017, 0.286, 0.5857, 0.2856, 0.5885, 0.2059, 0.4945, 0.2903, 0.4653, 0.3649, 0.4367, 0.3545, 0.4681, 0.278, 0.5905, 0.654, 0.577, 0.7037, 0.5613, 0.7047, 0.5747, 0.6541, 0.332, 0.2134, 0.3736, 0.1765, 0.3894, 0.1815, 0.346, 0.2203, 0.5984, 0.131, 0.6045, 0.207, 0.5885, 0.2059, 0.5823, 0.131, 0.5341, 0.2256, 0.4945, 0.2903, 0.4681, 0.278, 0.5069, 0.2175, 0.5912, 0.08073, 0.5984, 0.131, 0.5823, 0.131, 0.572, 0.08057, 0.5534, 0.1796, 0.5341, 0.2256, 0.5069, 0.2175, 0.5374, 0.175, 0.5819, 0.04394, 0.5912, 0.08073, 0.572, 0.08057, 0.5613, 0.0425, 0.5538, 0.1394, 0.5534, 0.1796, 0.5374, 0.175, 0.5378, 0.1315, 0.5954, 0.004088, 0.5819, 0.04394, 0.5613, 0.0425, 0.5751, 0.003637, 0.539, 0.0908, 0.5538, 0.1394, 0.5378, 0.1315, 0.5239, 0.08573, 0.77, 0.4128, 0.7647, 0.4305, 0.745, 0.424, 0.7526, 0.4062, 0.7526, 0.4062, 0.745, 0.424, 0.7392, 0.4084, 0.7491, 0.3902, 0.5944, 0.3724, 0.5948, 0.4007, 0.5788, 0.4012, 0.5783, 0.3717, 0.4564, 0.4547, 0.4617, 0.4885, 0.4468, 0.4856, 0.4266, 0.4428, 0.626, 0.2869, 0.625, 0.3734, 0.5944, 0.3724, 0.6017, 0.286, 0.6586, 0.2187, 0.6734, 0.2374, 0.6618, 0.2512, 0.6587, 0.2412, 0.4047, 0.6213, 0.4238, 0.624, 0.4178, 0.6355, 0.2744, 0.5128, 0.2424, 0.4416, 0.2625, 0.4464, 0.2935, 0.5153, 0.704, 0.08408, 0.6851, 0.1806, 0.6707, 0.1636, 0.6911, 0.06787, 0.7071, 0.02065, 0.704, 0.08408, 0.6911, 0.06787, 0.6924, 0.003637, 0.6618, 0.2512, 0.6734, 0.2374, 0.7124, 0.2363, 0.7072, 0.3098, 0.6747, 0.3106, 0.1309, 0.8016, 0.1366, 0.8077, 0.1302, 0.8065, 0.1249, 0.8081, 0.4168, 0.6551, 0.406, 0.6525, 0.4182, 0.6474, 0.9178, 0.426, 0.917, 0.4051, 0.9228, 0.4038, 0.9235, 0.4249, 0.3937, 0.6725, 0.406, 0.6525, 0.4168, 0.6551, 0.4047, 0.6747, 0.917, 0.4051, 0.917, 0.3791, 0.9228, 0.3782, 0.9228, 0.4038, 0.3872, 0.6886, 0.3937, 0.6725, 0.4047, 0.6747, 0.3979, 0.6914, 0.917, 0.3791, 0.9176, 0.3645, 0.9235, 0.3632, 0.9228, 0.3782, 0.3838, 0.7039, 0.3872, 0.6886, 0.3979, 0.6914, 0.3946, 0.7063, 0.9176, 0.3645, 0.9149, 0.3302, 0.9209, 0.3298, 0.9235, 0.3632, 0.3677, 0.7239, 0.3838, 0.7039, 0.3946, 0.7063, 0.3777, 0.7274, 0.9149, 0.3302, 0.914, 0.2995, 0.9199, 0.2999, 0.9209, 0.3298, 0.3592, 0.746, 0.3677, 0.7239, 0.3777, 0.7274, 0.3687, 0.7508, 0.1496, 0.786, 0.1493, 0.8039, 0.1441, 0.8021, 0.1447, 0.7803, 0.1502, 0.7708, 0.1496, 0.786, 0.1447, 0.7803, 0.1448, 0.7765, 0.3666, 0.7572, 0.3592, 0.746, 0.3687, 0.7508, 0.3705, 0.7535, 0.1366, 0.7707, 0.1309, 0.8016, 0.1249, 0.8081, 0.1022, 0.8147, 0.1069, 0.789, 0.25, 0.3935, 0.2449, 0.4285, 0.2625, 0.4464, 0.4468, 0.4856, 0.4266, 0.4428, 0.2733, 0.3808, 0.4047, 0.6747, 0.3979, 0.6914, 0.4729, 0.7098, 0.4973, 0.6918, 0.7247, 0.7818, 0.7163, 0.7212, 0.6658, 0.7216, 0.6586, 0.7818, 0.1735, 0.7859, 0.1496, 0.786, 0.1493, 0.8039, 0.1735, 0.8038, 0.232, 0.3684, 0.1885, 0.3598, 0.1762, 0.4049, 0.2307, 0.4353, 0.2449, 0.4285, 0.25, 0.3935, 0.3687, 0.7508, 0.3705, 0.7535, 0.3906, 0.7633, 0.3947, 0.7635, 0.2935, 0.5153, 0.3696, 0.5832, 0.5295, 0.5966, 0.5032, 0.5369, 0.8862, 0.4054, 0.917, 0.4051, 0.917, 0.3791, 0.8873, 0.3794, 0.5374, 0.175, 0.5378, 0.1315, 0.4183, 0.07016, 0.3921, 0.1296, 0.4178, 0.6355, 0.4182, 0.6474, 0.4168, 0.6551, 0.5166, 0.6766, 0.525, 0.6733, 0.5389, 0.6367, 0.4238, 0.624, 0.5069, 0.2175, 0.5374, 0.175, 0.3921, 0.1296, 0.3774, 0.1564, 0.3894, 0.1815, 0.1733, 0.7707, 0.1502, 0.7708, 0.1496, 0.786, 0.1735, 0.7859, 0.8714, 0.4844, 0.8901, 0.5563, 0.9383, 0.5571, 0.9435, 0.4939, 0.3777, 0.7274, 0.3687, 0.7508, 0.3947, 0.7635, 0.4209, 0.7415, 0.2733, 0.3808, 0.4266, 0.4428, 0.4367, 0.3545, 0.297, 0.3029, 0.5279, 0.6792, 0.5493, 0.6842, 0.5538, 0.6779, 0.5389, 0.6367, 0.525, 0.6733, 0.8266, 0.02762, 0.8327, 0.06659, 0.8851, 0.06308, 0.8892, 0.003637, 0.8454, 0.006566, 0.8639, 0.713, 0.8239, 0.6902, 0.839, 0.7276, 0.8596, 0.7457, 0.8371, 0.5524, 0.8045, 0.5122, 0.7852, 0.5667, 0.8347, 0.5934, 0.8433, 0.6581, 0.7979, 0.6345, 0.8239, 0.6902, 0.8639, 0.713, 0.8639, 0.5169, 0.8448, 0.4844, 0.8045, 0.5122, 0.8371, 0.5524, 0.8347, 0.5934, 0.7852, 0.5667, 0.7979, 0.6345, 0.8433, 0.6581, 0.625, 0.3734, 0.6417, 0.374, 0.6427, 0.2874, 0.626, 0.2869, 0.7154, 0.1798, 0.7316, 0.1794, 0.73, 0.0834, 0.6458, 0.5098, 0.6403, 0.5095, 0.6423, 0.5555, 0.6484, 0.5558, 0.7976, 0.3327, 0.8161, 0.3327, 0.8132, 0.3059, 0.7962, 0.3059, 0.6468, 0.4552, 0.6416, 0.4549, 0.6403, 0.5095, 0.6458, 0.5098, 0.6424, 0.04605, 0.651, 0.04635, 0.6495, 0.005975, 0.6332, 0.005406, 0.6167, 0.6537, 0.6328, 0.6534, 0.6319, 0.5571, 0.6144, 0.5569, 0.6484, 0.4092, 0.6454, 0.4091, 0.6416, 0.4549, 0.6468, 0.4552, 0.9143, 0.9555, 0.9115, 0.9345, 0.8946, 0.936, 0.8963, 0.957, 0.626, 0.2869, 0.6427, 0.2874, 0.6455, 0.2084, 0.6288, 0.2078, 0.8011, 0.3836, 0.8191, 0.3835, 0.8161, 0.3327, 0.7976, 0.3327, 0.8319, 0.7789, 0.8486, 0.779, 0.8487, 0.7531, 0.832, 0.7529, 0.8027, 0.4305, 0.8191, 0.4305, 0.8188, 0.4128, 0.8004, 0.4128, 0.6208, 0.7031, 0.6322, 0.7029, 0.6328, 0.6534, 0.6167, 0.6537, 0.6288, 0.2078, 0.6455, 0.2084, 0.6492, 0.1327, 0.6397, 0.1324, 0.61, 0.4774, 0.6299, 0.4772, 0.6275, 0.4091, 0.6083, 0.4098, 0.6246, 0.7542, 0.6328, 0.7541, 0.6322, 0.7029, 0.6208, 0.7031, 0.6407, 0.5631, 0.6403, 0.5977, 0.6434, 0.5977, 0.6397, 0.1324, 0.6492, 0.1327, 0.651, 0.08281, 0.6457, 0.08263, 0.7124, 0.2363, 0.7316, 0.2351, 0.7316, 0.1794, 0.7154, 0.1798, 0.6105, 0.8186, 0.6274, 0.8183, 0.6328, 0.7541, 0.6246, 0.7542, 0.6144, 0.5569, 0.6319, 0.5571, 0.6299, 0.4772, 0.61, 0.4774, 0.8329, 0.8088, 0.8487, 0.809, 0.8486, 0.779, 0.8319, 0.7789, 0.6457, 0.08263, 0.651, 0.08281, 0.651, 0.04635, 0.6424, 0.04605, 0.8426, 0.857, 0.8487, 0.8571, 0.8487, 0.809, 0.8329, 0.8088, 0.9962, 0.2381, 0.9934, 0.1747, 0.9609, 0.173, 0.9497, 0.215, 0.9661, 0.2366, 0.6144, 0.5569, 0.5917, 0.5572, 0.5905, 0.654, 0.6167, 0.6537, 0.6167, 0.6537, 0.5905, 0.654, 0.577, 0.7037, 0.6208, 0.7031, 0.3921, 0.1296, 0.338, 0.0979, 0.3192, 0.1324, 0.3513, 0.1606, 0.3774, 0.1564, 0.6424, 0.04605, 0.5819, 0.04394, 0.5912, 0.08073, 0.6457, 0.08263, 0.6332, 0.005406, 0.5954, 0.004088, 0.5819, 0.04394, 0.6424, 0.04605, 0.8004, 0.4128, 0.77, 0.4128, 0.7647, 0.4305, 0.8027, 0.4305, 0.625, 0.3734, 0.5944, 0.3724, 0.5948, 0.4007, 0.6255, 0.4018, 0.73, 0.0834, 0.704, 0.08408, 0.6851, 0.1806, 0.7154, 0.1798, 0.7287, 0.02008, 0.7071, 0.02065, 0.704, 0.08408, 0.73, 0.0834, 0.8236, 0.8571, 0.7927, 0.8569, 0.7852, 0.8665, 0.7857, 0.8773, 0.8028, 0.8847, 0.8243, 0.8848, 0.8239, 0.8167, 0.794, 0.8165, 0.7938, 0.8338, 0.8239, 0.834, 0.8873, 0.3794, 0.917, 0.3791, 0.9176, 0.3645, 0.8884, 0.3647, 0.8884, 0.3647, 0.9176, 0.3645, 0.9149, 0.3302, 0.8899, 0.3304, 0.8243, 0.7531, 0.8003, 0.7529, 0.7972, 0.7765, 0.8243, 0.7767, 0.1735, 0.8038, 0.1493, 0.8039, 0.1492, 0.8148, 0.1733, 0.8148, 0.5378, 0.1315, 0.5239, 0.08573, 0.4492, 0.05959, 0.4183, 0.07016, 0.3979, 0.6914, 0.3946, 0.7063, 0.453, 0.7181, 0.4729, 0.7098, 0.8365, 0.4186, 0.8779, 0.4214, 0.8613, 0.374, 0.8266, 0.3716, 0.2625, 0.4464, 0.2935, 0.5153, 0.5032, 0.5369, 0.4802, 0.5061, 0.4468, 0.4856, 0.3696, 0.5832, 0.4238, 0.624, 0.5389, 0.6367, 0.5295, 0.5966, 0.7962, 0.3059, 0.7556, 0.3058, 0.7434, 0.3326, 0.7976, 0.3327, 0.8238, 0.8014, 0.7941, 0.8012, 0.794, 0.8165, 0.8239, 0.8167, 0.5239, 0.08573, 0.5079, 0.06776, 0.5013, 0.06533, 0.4492, 0.05959, 0.3946, 0.7063, 0.3777, 0.7274, 0.4209, 0.7415, 0.453, 0.7181, 0.6288, 0.2078, 0.6045, 0.207, 0.6017, 0.286, 0.626, 0.2869, 0.8266, 0.3716, 0.8613, 0.374, 0.8619, 0.3402, 0.827, 0.3378, 0.01019, 0.7786, 0.01019, 0.8084, 0.02539, 0.8232, 0.05464, 0.811, 0.05464, 0.7707, 0.4681, 0.278, 0.5069, 0.2175, 0.3894, 0.1815, 0.346, 0.2203, 0.8239, 0.834, 0.7938, 0.8338, 0.7927, 0.8569, 0.8236, 0.8571, 0.7976, 0.3327, 0.7434, 0.3326, 0.7505, 0.3835, 0.8011, 0.3836, 0.8243, 0.7767, 0.7972, 0.7765, 0.7941, 0.8012, 0.8238, 0.8014, 0.8011, 0.3836, 0.7505, 0.3835, 0.7491, 0.3902, 0.7526, 0.4062, 0.77, 0.4128, 0.8004, 0.4128, 0.8899, 0.3304, 0.9149, 0.3302, 0.914, 0.2995, 0.8909, 0.2997, 0.6397, 0.1324, 0.5984, 0.131, 0.6045, 0.207, 0.6288, 0.2078, 0.8854, 0.4263, 0.9178, 0.426, 0.917, 0.4051, 0.8862, 0.4054, 0.6747, 0.3106, 0.6794, 0.354, 0.7049, 0.3533, 0.7072, 0.3098, 0.7154, 0.1798, 0.6851, 0.1806, 0.6734, 0.2374, 0.7124, 0.2363, 0.4367, 0.3545, 0.4681, 0.278, 0.346, 0.2203, 0.297, 0.3029, 0.61, 0.4774, 0.5798, 0.4778, 0.5917, 0.5572, 0.6144, 0.5569, 0.1444, 0.3533, 0.07972, 0.3359, 0.07219, 0.3636, 0.1353, 0.3868, 0.1885, 0.3598, 0.1444, 0.3533, 0.1353, 0.3868, 0.1762, 0.4049, 0.8901, 0.5563, 0.897, 0.5993, 0.9328, 0.6, 0.9383, 0.5571, 0.9934, 0.1747, 0.9923, 0.1315, 0.9668, 0.1302, 0.9609, 0.173, 0.994, 0.06706, 0.995, 0.04797, 0.9783, 0.04712, 0.9773, 0.06621, 0.897, 0.5993, 0.9028, 0.6641, 0.9324, 0.6646, 0.9328, 0.6, 0.9923, 0.1315, 0.994, 0.06706, 0.9773, 0.06621, 0.9668, 0.1302, 0.6794, 0.354, 0.6883, 0.4187, 0.705, 0.4183, 0.7049, 0.3533, 0.06057, 0.3311, 0.04225, 0.3358, 0.03583, 0.3594, 0.05305, 0.3588, 0.6883, 0.4187, 0.689, 0.4377, 0.7057, 0.4372, 0.705, 0.4183, 0.07972, 0.3359, 0.06057, 0.3311, 0.05305, 0.3588, 0.07219, 0.3636, 0.9028, 0.6641, 0.9024, 0.6832, 0.932, 0.6837, 0.9324, 0.6646, 0.9947, 0.03147, 0.9962, 0.00474, 0.9746, 0.003637, 0.9805, 0.03075, 0.9024, 0.6832, 0.8971, 0.6991, 0.9224, 0.6995, 0.932, 0.6837, 0.995, 0.04797, 0.9947, 0.03147, 0.9805, 0.03075, 0.9783, 0.04712, 0.689, 0.4377, 0.6908, 0.4527, 0.7051, 0.4524, 0.7057, 0.4372, 0.7608, 0.438, 0.7392, 0.4378, 0.7392, 0.476, 0.7608, 0.4762, 0.6908, 0.4527, 0.6848, 0.4771, 0.7064, 0.4765, 0.7051, 0.4524, 0.04225, 0.3358, 0.01458, 0.335, 0.003761, 0.3721, 0.03583, 0.3594, 0.8971, 0.6991, 0.8761, 0.7258, 0.916, 0.7258, 0.9224, 0.6995, 0.338, 0.0979, 0.2925, 0.06552, 0.2837, 0.08238, 0.3192, 0.1324, 0.7992, 0.2454, 0.7998, 0.1906, 0.7722, 0.1906, 0.7708, 0.2453, 0.6457, 0.08263, 0.5912, 0.08073, 0.5984, 0.131, 0.6397, 0.1324, 0.7962, 0.3059, 0.7992, 0.2454, 0.7708, 0.2453, 0.7556, 0.3058, 0.4183, 0.07016, 0.3576, 0.0521, 0.338, 0.0979, 0.3921, 0.1296, 0.7776, 0.778, 0.7566, 0.7184, 0.7163, 0.7212, 0.7247, 0.7818, 0.3017, 0.0432, 0.275, 0.02664, 0.2684, 0.05, 0.2925, 0.06552, 0.8366, 0.1174, 0.8421, 0.1426, 0.8892, 0.1394, 0.8871, 0.114, 0.7566, 0.7184, 0.7232, 0.667, 0.7038, 0.6683, 0.7163, 0.7212, 0.8327, 0.06659, 0.8366, 0.1174, 0.8871, 0.114, 0.8851, 0.06308, 0.3576, 0.0521, 0.3017, 0.0432, 0.2925, 0.06552, 0.338, 0.0979, 0.7163, 0.7212, 0.7038, 0.6683, 0.6795, 0.6685, 0.6658, 0.7216, 0.2684, 0.05, 0.2413, 0.04262, 0.2354, 0.05768, 0.2613, 0.06749, 0.8002, 0.1622, 0.7942, 0.1348, 0.7713, 0.1348, 0.7746, 0.1622, 0.7038, 0.6683, 0.6985, 0.6407, 0.6743, 0.6384, 0.6795, 0.6685, 0.7998, 0.1906, 0.8002, 0.1622, 0.7746, 0.1622, 0.7722, 0.1906, 0.2925, 0.06552, 0.2684, 0.05, 0.2613, 0.06749, 0.2837, 0.08238, 0.7232, 0.667, 0.718, 0.6414, 0.6985, 0.6407, 0.7038, 0.6683, 0.7024, 0.6137, 0.7164, 0.5601, 0.7003, 0.5586, 0.6819, 0.6117, 0.2471, 0.02298, 0.1896, 0.01846, 0.185, 0.03371, 0.2413, 0.04262, 0.718, 0.6414, 0.7189, 0.6143, 0.7024, 0.6137, 0.6985, 0.6407, 0.8421, 0.1426, 0.8432, 0.1695, 0.8851, 0.1667, 0.8892, 0.1394, 0.275, 0.02664, 0.2471, 0.02298, 0.2413, 0.04262, 0.2684, 0.05, 0.6985, 0.6407, 0.7024, 0.6137, 0.6819, 0.6117, 0.6743, 0.6384, 0.185, 0.03371, 0.1568, 0.02858, 0.1513, 0.04207, 0.1805, 0.04551, 0.7887, 0.07927, 0.7824, 0.05175, 0.7709, 0.05174, 0.771, 0.07924, 0.7942, 0.1348, 0.7887, 0.07927, 0.771, 0.07924, 0.7713, 0.1348, 0.2413, 0.04262, 0.185, 0.03371, 0.1805, 0.04551, 0.2354, 0.05768, 0.7189, 0.6143, 0.7292, 0.5606, 0.7164, 0.5601, 0.7024, 0.6137, 0.8432, 0.1695, 0.8513, 0.2227, 0.8836, 0.2205, 0.8851, 0.1667, 0.7227, 0.5327, 0.731, 0.5143, 0.7149, 0.512, 0.7041, 0.531, 0.1621, 0.01089, 0.1403, 0.01357, 0.1361, 0.02887, 0.1568, 0.02858, 0.7292, 0.5606, 0.7377, 0.5333, 0.7227, 0.5327, 0.7164, 0.5601, 0.8513, 0.2227, 0.8587, 0.2495, 0.8796, 0.2481, 0.8836, 0.2205, 0.1896, 0.01846, 0.1621, 0.01089, 0.1568, 0.02858, 0.185, 0.03371, 0.7164, 0.5601, 0.7227, 0.5327, 0.7041, 0.531, 0.7003, 0.5586, 0.1361, 0.02887, 0.1089, 0.02176, 0.1007, 0.05053, 0.1325, 0.04099, 0.7824, 0.03093, 0.7847, 0.003675, 0.7531, 0.003637, 0.757, 0.0309, 0.7824, 0.05175, 0.7824, 0.03093, 0.757, 0.0309, 0.7709, 0.05174, 0.1568, 0.02858, 0.1361, 0.02887, 0.1325, 0.04099, 0.1513, 0.04207, 0.7377, 0.5333, 0.744, 0.5159, 0.731, 0.5143, 0.7227, 0.5327, 0.8587, 0.2495, 0.8556, 0.2672, 0.8811, 0.2655, 0.8796, 0.2481, 0.06233, 0.7892, 0.09464, 0.7892, 0.09372, 0.7707, 0.06216, 0.7707, 0.06217, 0.8188, 0.09264, 0.8188, 0.09464, 0.7892, 0.06233, 0.7892, 0.744, 0.5159, 0.7656, 0.4914, 0.7349, 0.4872, 0.731, 0.5143, 0.8556, 0.2672, 0.8555, 0.2922, 0.886, 0.2901, 0.8811, 0.2655, 0.1403, 0.01357, 0.1138, 0.003637, 0.1089, 0.02176, 0.1361, 0.02887, 0.731, 0.5143, 0.7349, 0.4872, 0.7158, 0.4844, 0.7149, 0.512, 0.8497, 0.3068, 0.8774, 0.3087, 0.8779, 0.3013, 0.851, 0.2995, 0.2079, 0.7707, 0.181, 0.8043, 0.183, 0.8117, 0.2079, 0.8148, 0.4168, 0.6551, 0.4047, 0.6747, 0.4973, 0.6918, 0.5166, 0.6766, 0.8619, 0.3402, 0.8774, 0.3087, 0.8497, 0.3068, 0.827, 0.3378, 0.9422, 0.004648, 0.924, 0.003637, 0.9217, 0.02897, 0.9393, 0.02993, 0.6403, 0.6226, 0.6437, 0.6234, 0.6437, 0.6058, 0.6403, 0.6049, 0.9883, 0.9669, 0.9739, 0.9696, 0.9875, 0.9961, 0.9909, 0.9964, 0.9911, 0.4844, 0.9877, 0.4844, 0.9742, 0.5111, 0.9886, 0.514, 0.9654, 0.5313, 0.9545, 0.5733, 0.9797, 0.5733, 0.9798, 0.5343, 0.9883, 0.9669, 0.9793, 0.9467, 0.9649, 0.9494, 0.9739, 0.9696, 0.9742, 0.5111, 0.9654, 0.5313, 0.9798, 0.5343, 0.9886, 0.514, 0.9217, 0.02897, 0.9202, 0.04839, 0.9369, 0.04929, 0.9393, 0.02993, 0.9792, 0.9075, 0.9909, 0.8457, 0.951, 0.8457, 0.9542, 0.9076, 0.9202, 0.04839, 0.9107, 0.08899, 0.9398, 0.09085, 0.9369, 0.04929, 0.9793, 0.9467, 0.9792, 0.9075, 0.9542, 0.9076, 0.9649, 0.9494, 0.9115, 0.9345, 0.92, 0.8942, 0.8867, 0.8974, 0.8946, 0.936, 0.9909, 0.8457, 0.9561, 0.7445, 0.951, 0.8457, 0.92, 0.8942, 0.92, 0.8331, 0.8714, 0.8379, 0.8867, 0.8974, 0.9545, 0.5733, 0.951, 0.6352, 0.9911, 0.6355, 0.9797, 0.5733, 0.9107, 0.08899, 0.8967, 0.1501, 0.9422, 0.153, 0.9398, 0.09085, 0.92, 0.8331, 0.8769, 0.7331, 0.8714, 0.8379, 0.951, 0.6352, 0.9581, 0.7372, 0.9911, 0.6355, 0.8967, 0.1501, 0.9047, 0.2516, 0.9422, 0.153, 0.2523, 0.3716, 0.232, 0.3684, 0.25, 0.3935, 0.2733, 0.3808, 0.2588, 0.3747, 0.3894, 0.1815, 0.3774, 0.1564, 0.3513, 0.1606, 0.3666, 0.1738, 0.3736, 0.1765, 0.4468, 0.4856, 0.4802, 0.5061, 0.4617, 0.4885, 0.003761, 0.8234, 0.02539, 0.8232, 0.01019, 0.8084, 0.5798, 0.4778, 0.5641, 0.4782, 0.5758, 0.5578, 0.5917, 0.5572, 0.2588, 0.3747, 0.2733, 0.3808, 0.297, 0.3029, 0.2823, 0.2973, 0.6017, 0.286, 0.5857, 0.2856, 0.5783, 0.3717, 0.5944, 0.3724, 0.4653, 0.3649, 0.4367, 0.3545, 0.4266, 0.4428, 0.4564, 0.4547, 0.5917, 0.5572, 0.5758, 0.5578, 0.5747, 0.6541, 0.5905, 0.654, 0.2823, 0.2973, 0.297, 0.3029, 0.346, 0.2203, 0.332, 0.2134, 0.6045, 0.207, 0.5885, 0.2059, 0.5857, 0.2856, 0.6017, 0.286, 0.4945, 0.2903, 0.4681, 0.278, 0.4367, 0.3545, 0.4653, 0.3649, 0.5905, 0.654, 0.5747, 0.6541, 0.5613, 0.7047, 0.577, 0.7037, 0.332, 0.2134, 0.346, 0.2203, 0.3894, 0.1815, 0.3736, 0.1765, 0.5984, 0.131, 0.5823, 0.131, 0.5885, 0.2059, 0.6045, 0.207, 0.5341, 0.2256, 0.5069, 0.2175, 0.4681, 0.278, 0.4945, 0.2903, 0.5912, 0.08073, 0.572, 0.08057, 0.5823, 0.131, 0.5984, 0.131, 0.5534, 0.1796, 0.5374, 0.175, 0.5069, 0.2175, 0.5341, 0.2256, 0.5819, 0.04394, 0.5613, 0.0425, 0.572, 0.08057, 0.5912, 0.08073, 0.5538, 0.1394, 0.5378, 0.1315, 0.5374, 0.175, 0.5534, 0.1796, 0.5954, 0.004088, 0.5751, 0.003637, 0.5613, 0.0425, 0.5819, 0.04394, 0.539, 0.0908, 0.5239, 0.08573, 0.5378, 0.1315, 0.5538, 0.1394, 0.77, 0.4128, 0.7526, 0.4062, 0.745, 0.424, 0.7647, 0.4305, 0.7526, 0.4062, 0.7491, 0.3902, 0.7392, 0.4084, 0.745, 0.424, 0.5944, 0.3724, 0.5783, 0.3717, 0.5788, 0.4012, 0.5948, 0.4007, 0.4564, 0.4547, 0.4266, 0.4428, 0.4468, 0.4856, 0.4617, 0.4885, 0.626, 0.2869, 0.6017, 0.286, 0.5944, 0.3724, 0.625, 0.3734, 0.6586, 0.2187, 0.6587, 0.2412, 0.6618, 0.2512, 0.6734, 0.2374, 0.4047, 0.6213, 0.4178, 0.6355, 0.4238, 0.624, 0.2744, 0.5128, 0.2935, 0.5153, 0.2625, 0.4464, 0.2424, 0.4416, 0.704, 0.08408, 0.6911, 0.06787, 0.6707, 0.1636, 0.6851, 0.1806, 0.7071, 0.02065, 0.6924, 0.003637, 0.6911, 0.06787, 0.704, 0.08408, 0.6618, 0.2512, 0.6747, 0.3106, 0.7072, 0.3098, 0.7124, 0.2363, 0.6734, 0.2374, 0.1309, 0.8016, 0.1249, 0.8081, 0.1302, 0.8065, 0.1366, 0.8077, 0.4168, 0.6551, 0.4182, 0.6474, 0.406, 0.6525, 0.9178, 0.426, 0.9235, 0.4249, 0.9228, 0.4038, 0.917, 0.4051, 0.3937, 0.6725, 0.4047, 0.6747, 0.4168, 0.6551, 0.406, 0.6525, 0.917, 0.4051, 0.9228, 0.4038, 0.9228, 0.3782, 0.917, 0.3791, 0.3872, 0.6886, 0.3979, 0.6914, 0.4047, 0.6747, 0.3937, 0.6725, 0.917, 0.3791, 0.9228, 0.3782, 0.9235, 0.3632, 0.9176, 0.3645, 0.3838, 0.7039, 0.3946, 0.7063, 0.3979, 0.6914, 0.3872, 0.6886, 0.9176, 0.3645, 0.9235, 0.3632, 0.9209, 0.3298, 0.9149, 0.3302, 0.3677, 0.7239, 0.3777, 0.7274, 0.3946, 0.7063, 0.3838, 0.7039, 0.9149, 0.3302, 0.9209, 0.3298, 0.9199, 0.2999, 0.914, 0.2995, 0.3592, 0.746, 0.3687, 0.7508, 0.3777, 0.7274, 0.3677, 0.7239, 0.1496, 0.786, 0.1447, 0.7803, 0.1441, 0.8021, 0.1493, 0.8039, 0.1502, 0.7708, 0.1448, 0.7765, 0.1447, 0.7803, 0.1496, 0.786, 0.3666, 0.7572, 0.3705, 0.7535, 0.3687, 0.7508, 0.3592, 0.746, 0.1366, 0.7707, 0.1069, 0.789, 0.1022, 0.8147, 0.1249, 0.8081, 0.1309, 0.8016])
me_plane.materials.append(mat_material)
me_plane.use_remesh_preserve_volume = False
me_plane.use_remesh_preserve_attributes = False
me_plane.use_mirror_vertex_groups = False
me_plane.update()
arm_armature = bpy.data.armatures.new('Armature')  # bones are not reproduced

# ---- objects
ob_armature = bpy.data.objects.new('Armature', arm_armature)
ob_plane = bpy.data.objects.new('Plane', me_plane)

# ---- transforms, parenting, visibility, modifiers, constraints
ob_armature.location = (0.0, 1.547, 3.317)
ob_armature.rotation_euler = (1.571, -0.0, 0.0)
ob_armature.show_in_front = True
ob_armature.lineart.crease_threshold = 0.0
ob_plane.parent = ob_armature
ob_plane.matrix_parent_inverse = Matrix(((1.0, 0.0, 0.0, -0.0), (0.0, 0.0, 1.0, -3.317), (0.0, -1.0, 8.941e-08, 1.547), (0.0, 0.0, 0.0, 1.0)))
ob_plane.location = (0.0, 0.0, 0.0)
ob_plane.lineart.crease_threshold = 0.0
_vg = ob_plane.vertex_groups.new(name='Bone')
for _i, _w in zip([4, 5, 6, 7, 8, 9, 10, 11, 12, 13, 14, 15, 26, 27, 28, 29, 30, 31, 32, 33, 34, 63, 114, 115, 116, 117, 118, 119, 120, 121, 122, 123, 124, 125, 126, 127, 128, 143, 144, 145, 146, 147, 148, 149, 150, 151, 152, 153, 154, 155, 156, 157, 158, 159, 160, 161, 162, 163, 164, 165, 166, 167, 168, 219, 220, 221, 222, 223, 224, 225, 226, 227, 228, 229, 230, 263, 264, 265, 266, 267, 268, 269, 270, 271, 272, 273, 274, 283, 284, 285, 286, 315, 366, 367, 368, 369, 370, 371, 372, 373, 374, 375, 376, 377, 378, 379, 380, 381, 382, 397, 398, 399, 400, 401, 402, 403, 404, 405, 406, 407, 408, 409, 410, 411, 412, 413, 414, 415, 416, 417, 418, 419, 420, 421, 422], [0.08124, 0.1249, 0.2821, 0.804, 0.08106, 0.9228, 0.09589, 0.9552, 0.2943, 0.9404, 0.7907, 0.8979, 0.1327, 0.3616, 0.9413, 0.7769, 0.9007, 0.004666, 0.08214, 0.2523, 0.6784, 0.01717, 0.8098, 0.8939, 0.8055, 0.8937, 0.7622, 0.7657, 0.7663, 0.7037, 0.7219, 0.718, 0.7237, 0.7151, 0.7174, 0.7167, 0.7179, 0.0629, 0.05034, 0.05459, 0.1029, 0.1282, 0.1267, 0.07866, 0.09305, 0.04105, 0.03441, 0.07329, 0.7063, 0.7832, 0.7682, 0.8555, 0.8916, 0.8768, 0.8504, 0.9058, 0.8804, 0.7922, 0.8926, 0.8509, 0.848, 0.7119, 0.7958, 0.08223, 0.125, 0.2846, 0.804, 0.0824, 0.9228, 0.09117, 0.9552, 0.2879, 0.9401, 0.7895, 0.8973, 0.08421, 0.1232, 0.2933, 0.806, 0.1009, 0.9232, 0.1283, 0.9558, 0.3564, 0.941, 0.7759, 0.9002, 0.01366, 0.07678, 0.2454, 0.6756, 0.03124, 0.8091, 0.8934, 0.8049, 0.8932, 0.7625, 0.7626, 0.766, 0.7664, 0.7064, 0.7236, 0.72, 0.7254, 0.7167, 0.7189, 0.7182, 0.7193, 0.7178, 0.0656, 0.05488, 0.05814, 0.1038, 0.1284, 0.1271, 0.09367, 0.1041, 0.03493, 0.006984, 0.08498, 0.7074, 0.7835, 0.7686, 0.8543, 0.8913, 0.8762, 0.8492, 0.9052, 0.8796, 0.7904, 0.8918, 0.8497, 0.8468, 0.7094, 0.7941]): _vg.add([_i], _w, 'REPLACE')
_vg = ob_plane.vertex_groups.new(name='Bone.001')
for _i, _w in zip([0, 1, 2, 3, 4, 5, 6, 7, 9, 17, 20, 129, 130, 131, 132, 133, 136, 137, 138, 139, 140, 141, 142, 143, 144, 145, 146, 147, 148, 149, 150, 151, 152, 153, 154, 155, 156, 157, 158, 159, 160, 161, 162, 169, 170, 171, 172, 215, 216, 217, 218, 219, 220, 221, 222, 224, 232, 253, 259, 260, 261, 262, 263, 264, 265, 266, 268, 277, 383, 384, 385, 386, 387, 390, 391, 392, 393, 394, 395, 396, 397, 398, 399, 400, 401, 402, 403, 404, 405, 406, 407, 408, 409, 410, 411, 412, 413, 414, 415, 416, 423, 424, 425, 426], [0.04546, 0.5826, 0.1202, 0.8818, 0.5828, 0.8457, 0.1377, 0.1719, 0.05521, 0.04055, 0.05796, 0.1233, 0.1388, 0.1246, 0.01237, 0.0285, 0.0178, 0.579, 0.5749, 0.5757, 0.8693, 0.8637, 0.858, 0.5806, 0.5753, 0.5778, 0.825, 0.8343, 0.8266, 0.1444, 0.1499, 0.07361, 0.06669, 0.1518, 0.1921, 0.1755, 0.1748, 0.06653, 0.06486, 0.06535, 0.01252, 0.01362, 0.01668, 0.05644, 0.04946, 0.01997, 0.0526, 0.05061, 0.5832, 0.1202, 0.8818, 0.5836, 0.8458, 0.1391, 0.172, 0.05525, 0.03931, 0.05782, 0.06349, 0.5851, 0.123, 0.8859, 0.583, 0.8493, 0.1415, 0.1707, 0.05502, 0.05934, 0.1235, 0.14, 0.1253, 0.02712, 0.03315, 0.02689, 0.5802, 0.5766, 0.5772, 0.8696, 0.8638, 0.8582, 0.583, 0.5793, 0.5814, 0.8258, 0.8345, 0.8269, 0.1557, 0.159, 0.07406, 0.07414, 0.1665, 0.1936, 0.176, 0.1755, 0.06796, 0.06536, 0.06621, 0.01372, 0.01442, 0.0178, 0.05913, 0.04587, 0.0149, 0.05283]): _vg.add([_i], _w, 'REPLACE')
_vg = ob_plane.vertex_groups.new(name='Bone.002')
for _i, _w in zip([2, 3, 17, 18, 19, 20, 21, 35, 129, 130, 131, 140, 141, 142, 169, 170, 171, 172, 173, 177, 178, 179, 180, 181, 182, 183, 217, 218, 232, 233, 234, 235, 237, 253, 254, 261, 262, 275, 276, 277, 278, 287, 383, 384, 385, 394, 395, 396, 423, 424, 425, 426, 427, 431, 432, 433, 434, 435, 436], [0.4439, 0.05066, 0.171, 0.3185, 0.01388, 0.21, 0.08018, 0.0562, 0.4771, 0.4854, 0.4851, 0.04141, 0.05976, 0.06111, 0.2393, 0.1972, 0.1452, 0.2161, 0.04292, 0.3186, 0.2762, 0.08876, 0.09515, 0.01901, 0.01603, 1.705e-05, 0.4438, 0.05072, 0.1684, 0.3179, 0.01435, 0.08545, 0.009593, 0.2094, 0.07997, 0.3866, 0.04635, 0.01109, 0.3255, 0.2085, 0.07958, 0.05137, 0.4777, 0.4894, 0.4877, 0.04211, 0.05997, 0.06145, 0.2511, 0.1898, 0.1337, 0.2172, 0.03814, 0.3178, 0.2741, 0.08837, 0.09492, 0.01851, 0.01515]): _vg.add([_i], _w, 'REPLACE')
_vg = ob_plane.vertex_groups.new(name='Bone.003')
for _i, _w in zip([2, 3, 16, 17, 18, 19, 20, 21, 22, 23, 24, 25, 35, 36, 37, 110, 111, 112, 113, 129, 130, 131, 140, 141, 142, 169, 170, 171, 172, 173, 174, 177, 178, 179, 180, 181, 182, 183, 184, 185, 186, 187, 188, 189, 190, 191, 192, 193, 194, 197, 198, 201, 202, 217, 218, 231, 232, 233, 234, 235, 236, 237, 238, 239, 240, 241, 243, 253, 254, 255, 256, 257, 258, 261, 262, 275, 276, 277, 278, 279, 280, 281, 282, 287, 288, 289, 362, 363, 364, 365, 383, 384, 385, 394, 395, 396, 423, 424, 425, 426, 427, 431, 432, 433, 434, 435, 436, 437, 438, 439, 440, 441, 442, 443, 444, 445, 446, 447, 448, 451, 452, 455, 456], [0.4192, 0.03577, 0.01117, 0.7715, 0.4061, 0.9438, 0.7202, 0.8859, 0.9421, 0.6952, 0.4031, 0.2019, 0.9023, 0.9172, 0.5057, 0.2316, 0.1486, 0.1877, 0.2139, 0.37, 0.2725, 0.3457, 0.003663, 0.03859, 0.03197, 0.6867, 0.736, 0.799, 0.7125, 0.07514, 0.0005983, 0.4556, 0.3653, 0.7673, 0.7812, 0.6409, 0.585, 0.4459, 0.1083, 0.1206, 0.1429, 0.1544, 0.2482, 0.2464, 0.3291, 0.04999, 0.05653, 0.1251, 0.1146, 0.06372, 0.05945, 0.009338, 0.005999, 0.4193, 0.03559, 0.007262, 0.7751, 0.4047, 0.943, 0.8, 0.953, 0.6421, 0.5001, 0.2548, 0.06726, 0.1119, 0.05452, 0.721, 0.8861, 0.9421, 0.6952, 0.4031, 0.2019, 0.4751, 0.03568, 0.02822, 0.412, 0.7206, 0.8864, 0.9416, 0.6949, 0.4033, 0.202, 0.9091, 0.9185, 0.5088, 0.2149, 0.2985, 0.2972, 0.2405, 0.3692, 0.267, 0.3423, 0.002743, 0.03803, 0.03107, 0.6707, 0.7465, 0.8158, 0.7114, 0.0703, 0.4514, 0.3608, 0.764, 0.7794, 0.6363, 0.5766, 0.4317, 0.1385, 0.1251, 0.1915, 0.2134, 0.2371, 0.2378, 0.3049, 0.05499, 0.05763, 0.12, 0.1111, 0.06131, 0.05774, 0.007284, 0.004442]): _vg.add([_i], _w, 'REPLACE')
_vg = ob_plane.vertex_groups.new(name='Bone.004')
for _i, _w in zip([22, 23, 24, 25, 36, 37, 110, 111, 112, 113, 179, 180, 181, 182, 183, 184, 185, 186, 187, 188, 189, 190, 191, 192, 193, 194, 195, 196, 197, 198, 199, 200, 201, 202, 203, 204, 205, 206, 207, 208, 209, 210, 211, 212, 213, 214, 235, 236, 237, 238, 239, 240, 241, 242, 243, 244, 245, 246, 247, 248, 249, 250, 251, 252, 255, 256, 257, 258, 279, 280, 281, 282, 288, 289, 362, 363, 364, 365, 433, 434, 435, 436, 437, 438, 439, 440, 441, 442, 443, 444, 445, 446, 447, 448, 449, 450, 451, 452, 453, 454, 455, 456, 457, 458, 459, 460, 461, 462, 463, 464, 465, 466, 467, 468], [0.02612, 0.3018, 0.5962, 0.7978, 0.0888, 0.4978, 0.7687, 0.8517, 0.8127, 0.7865, 0.08497, 0.06066, 0.3017, 0.3601, 0.5126, 0.8914, 0.8783, 0.8571, 0.8455, 0.7288, 0.7313, 0.6403, 0.949, 0.9417, 0.8633, 0.875, 0.9784, 0.9748, 0.9304, 0.9352, 0.9872, 0.9837, 0.9676, 0.9695, 0.9963, 0.9951, 0.991, 0.9919, 0.9988, 0.9985, 0.9978, 0.9977, 0.9986, 0.999, 0.998, 0.9987, 0.0608, 0.0409, 0.3084, 0.4999, 0.724, 0.9327, 0.8785, 0.9777, 0.9407, 0.9919, 0.9741, 0.9965, 0.9941, 0.9988, 0.9991, 0.9995, 0.9998, 0.9997, 0.02617, 0.3018, 0.5962, 0.7978, 0.02709, 0.3021, 0.596, 0.7978, 0.08838, 0.4943, 0.7853, 0.7018, 0.7033, 0.76, 0.08784, 0.06199, 0.3066, 0.3689, 0.5275, 0.8614, 0.8744, 0.8087, 0.7868, 0.7403, 0.7404, 0.6659, 0.9441, 0.9408, 0.8686, 0.8787, 0.9779, 0.9749, 0.9329, 0.9369, 0.9873, 0.984, 0.9687, 0.9703, 0.9964, 0.9952, 0.9913, 0.992, 0.9988, 0.9986, 0.9978, 0.9978, 0.9986, 0.999, 0.9981, 0.9987]): _vg.add([_i], _w, 'REPLACE')
_vg = ob_plane.vertex_groups.new(name='Bone.011')
for _i, _w in zip([0, 1, 4, 16, 18, 38, 39, 40, 41, 42, 43, 44, 45, 130, 131, 132, 133, 134, 135, 136, 137, 138, 139, 140, 143, 144, 145, 173, 174, 175, 176, 177, 178, 179, 180, 215, 216, 219, 231, 233, 235, 259, 260, 263, 275, 276, 386, 391, 392, 393, 428, 432], [0.7355, 0.1987, 0.03834, 0.7297, 0.1731, 0.9379, 0.9136, 0.92, 0.9401, 0.05511, 0.06806, 0.05071, 0.0178, 0.09567, 0.02406, 0.9153, 0.9346, 0.9793, 0.9596, 0.9362, 0.2414, 0.2822, 0.2663, 0.01953, 0.05372, 0.05985, 0.05785, 0.8586, 0.907, 0.9519, 0.9637, 0.1884, 0.3005, 0.04327, 0.03911, 0.1971, 0.1221, 0.01398, 0.1538, 0.08134, 0.0003041, 0.4552, 0.1589, 0.02605, 0.4033, 0.1199, 0.0504, 0.0823, 0.02796, 0.05852, 0.01318, 0.02957]): _vg.add([_i], _w, 'REPLACE')
_vg = ob_plane.vertex_groups.new(name='Bone.013')
for _i, _w in zip([38, 39, 40, 41, 42, 43, 44, 45, 46, 47, 48, 49, 50, 51, 52, 53, 54, 55, 56, 57], [0.05839, 0.07051, 0.06692, 0.05734, 0.9442, 0.9301, 0.9481, 0.9657, 0.9842, 0.9759, 0.9809, 0.9888, 0.8214, 0.7868, 0.8345, 0.8739, 0.0856, 0.1061, 0.1326, 0.07885]): _vg.add([_i], _w, 'REPLACE')
_vg = ob_plane.vertex_groups.new(name='Bone.015')
for _i, _w in zip([50, 51, 52, 53, 54, 55, 56, 57, 58, 59, 60, 61], [0.1784, 0.2128, 0.1652, 0.1259, 0.9144, 0.8939, 0.8674, 0.9211, 0.9847, 0.982, 0.9784, 0.9887]): _vg.add([_i], _w, 'REPLACE')
_vg = ob_plane.vertex_groups.new(name='Bone.012')
for _i, _w in zip([0, 1, 4, 16, 18, 132, 137, 138, 139, 174, 178, 215, 216, 219, 231, 233, 235, 259, 260, 263, 275, 276, 290, 291, 292, 293, 294, 295, 296, 297, 384, 385, 386, 387, 388, 389, 390, 391, 392, 393, 394, 397, 398, 399, 427, 428, 429, 430, 431, 432, 433, 434], [0.1917, 0.1201, 0.01315, 0.2029, 0.09041, 0.03279, 0.08051, 0.02569, 0.057, 0.03643, 0.03974, 0.7255, 0.1962, 0.03752, 0.7829, 0.1842, 0.003231, 0.4516, 0.1567, 0.02522, 0.5133, 0.131, 0.9462, 0.9196, 0.9117, 0.9191, 0.04126, 0.06125, 0.05599, 0.03368, 0.09592, 0.02475, 0.8952, 0.9307, 0.979, 0.9568, 0.9257, 0.2385, 0.2799, 0.2635, 0.01927, 0.05335, 0.0596, 0.05756, 0.8694, 0.924, 0.9625, 0.971, 0.1944, 0.3117, 0.04641, 0.04255]): _vg.add([_i], _w, 'REPLACE')
_vg = ob_plane.vertex_groups.new(name='Bone.014')
for _i, _w in zip([290, 291, 292, 293, 294, 295, 296, 297, 298, 299, 300, 301, 302, 303, 304, 305, 306, 307, 308, 309, 312], [0.05141, 0.06749, 0.07349, 0.07649, 0.954, 0.9374, 0.9425, 0.9576, 0.99, 0.9803, 0.9772, 0.9841, 0.8557, 0.8059, 0.8212, 0.8529, 0.07241, 0.09814, 0.1463, 0.1045, 0.001213]): _vg.add([_i], _w, 'REPLACE')
_vg = ob_plane.vertex_groups.new(name='Bone.016')
for _i, _w in zip([302, 303, 304, 305, 306, 307, 308, 309, 310, 311, 312, 313], [0.1442, 0.1937, 0.1783, 0.1468, 0.9276, 0.9018, 0.8537, 0.8955, 0.9909, 0.9858, 0.9744, 0.9835]): _vg.add([_i], _w, 'REPLACE')
_vg = ob_plane.vertex_groups.new(name='Bone.005')
for _i, _w in zip([1, 4, 6, 8, 10, 12, 14, 26, 27, 29, 114, 116, 118, 119, 120, 121, 122, 123, 124, 125, 126, 127, 128, 143, 144, 145, 150, 153, 216, 219, 221, 223, 225, 227, 228, 229, 230, 260, 263, 265, 267, 269, 271, 272, 273, 274, 283, 284, 285, 286, 314, 315, 316, 317, 318, 319, 320, 321, 322, 323, 324, 325, 366, 367, 368, 369, 370, 371, 372, 373, 374, 375, 376, 377, 378, 379, 380, 381, 382, 391, 392, 393, 397, 398, 399, 400, 403, 404, 405, 406, 407, 408, 409, 410, 411, 412, 413, 414, 415, 416, 417, 418, 419, 420, 421, 422], [0.00653, 0.09535, 0.1802, 0.2648, 0.03354, 0.007867, 0.02555, 0.07567, 0.02314, 0.05363, 0.05335, 0.05835, 0.1088, 0.1071, 0.1106, 0.1759, 0.1556, 0.1592, 0.1531, 0.1582, 0.1554, 0.1561, 0.1544, 0.05966, 0.005665, 0.03438, 0.05174, 0.004305, 0.0288, 0.1491, 0.3527, 0.5975, 0.8446, 0.6726, 0.03982, 0.1687, 0.08005, 0.01802, 0.1212, 0.2602, 0.4218, 0.7721, 0.5959, 0.03569, 0.1668, 0.07417, 0.9398, 0.9022, 0.7366, 0.3032, 0.8678, 0.8036, 0.8951, 0.9307, 0.8846, 0.9006, 0.08263, 0.09817, 0.07936, 0.03394, 0.08106, 0.04459, 0.1344, 0.08181, 0.1337, 0.0791, 0.1272, 0.1178, 0.1253, 0.1214, 0.1196, 0.1215, 0.1218, 0.1222, 0.126, 0.1265, 0.1266, 0.127, 0.1411, 0.04349, 0.05794, 0.05213, 0.2014, 0.2526, 0.2295, 0.04416, 0.7135, 0.6404, 0.8164, 0.8675, 0.6852, 0.08945, 0.01387, 0.04516, 0.07287, 0.02476, 0.05235, 0.1134, 0.0571, 0.08132, 0.1875, 0.08893, 0.1288, 0.1331, 0.2697, 0.1862]): _vg.add([_i], _w, 'REPLACE')
_vg = ob_plane.vertex_groups.new(name='Bone.007')
for _i, _w in zip([314, 315, 316, 317, 318, 319, 320, 321, 322, 323, 324, 325, 326, 327, 328, 329, 330, 331, 332, 333, 334, 335, 336, 337, 405], [0.09648, 0.09712, 0.07109, 0.0613, 0.09471, 0.08621, 0.8955, 0.8606, 0.8947, 0.9482, 0.8956, 0.9423, 0.829, 0.7813, 0.817, 0.8857, 0.8293, 0.8853, 0.1033, 0.1206, 0.1015, 0.06556, 0.1206, 0.06128, 0.01783]): _vg.add([_i], _w, 'REPLACE')
_vg = ob_plane.vertex_groups.new(name='Bone.009')
for _i, _w in zip([321, 326, 327, 328, 329, 330, 331, 332, 333, 334, 335, 336, 337, 338, 339, 340, 341, 342, 343, 344, 345, 346, 347, 348, 349, 350, 351, 352, 353, 354, 355], [0.01477, 0.155, 0.1918, 0.1658, 0.1079, 0.1568, 0.1089, 0.8942, 0.8752, 0.8959, 0.9337, 0.8771, 0.9381, 0.9859, 0.9847, 0.9902, 0.9959, 0.99, 0.9954, 0.8537, 0.8572, 0.9369, 0.9342, 0.9144, 0.9112, 0.104, 0.09413, 0.06644, 0.09285, 0.1021, 0.09755]): _vg.add([_i], _w, 'REPLACE')
_vg = ob_plane.vertex_groups.new(name='Bone.017')
for _i, _w in zip([344, 345, 346, 347, 348, 349, 350, 351, 352, 353, 354, 355, 356, 357, 358, 359, 360, 361], [0.1459, 0.1424, 0.06285, 0.06569, 0.08511, 0.08866, 0.8959, 0.9058, 0.9335, 0.9071, 0.8978, 0.9024, 0.9789, 0.9828, 0.992, 0.9867, 0.9788, 0.9779]): _vg.add([_i], _w, 'REPLACE')
_vg = ob_plane.vertex_groups.new(name='Bone.006')
for _i, _w in zip([1, 4, 6, 8, 10, 12, 13, 14, 15, 26, 27, 28, 29, 30, 31, 32, 33, 34, 62, 63, 64, 65, 66, 67, 68, 69, 70, 71, 72, 73, 114, 115, 116, 117, 118, 119, 120, 121, 122, 123, 124, 125, 126, 127, 128, 137, 138, 139, 143, 144, 145, 146, 149, 150, 151, 152, 153, 154, 155, 156, 157, 158, 159, 160, 161, 162, 163, 164, 165, 166, 167, 168, 216, 219, 221, 223, 225, 227, 229, 260, 263, 265, 267, 269, 271, 273, 315, 366, 368, 370, 371, 372, 373, 374, 375, 376, 377, 378, 379, 380, 381, 382, 397, 398, 399, 404, 407], [0.03176, 0.1539, 0.3579, 0.6123, 0.8385, 0.6649, 0.03879, 0.1664, 0.07902, 0.7677, 0.5896, 0.03465, 0.1644, 0.07316, 0.9468, 0.8953, 0.7285, 0.2999, 0.8712, 0.8265, 0.9039, 0.933, 0.879, 0.8927, 0.07677, 0.09501, 0.07761, 0.02859, 0.08438, 0.05539, 0.1323, 0.08073, 0.1316, 0.078, 0.1245, 0.1227, 0.1187, 0.1163, 0.1183, 0.1185, 0.119, 0.1225, 0.123, 0.123, 0.1235, 0.04712, 0.06031, 0.05422, 0.2095, 0.2635, 0.2393, 0.04807, 0.7447, 0.6691, 0.8155, 0.8604, 0.7179, 0.09259, 0.01568, 0.04808, 0.07321, 0.02524, 0.05263, 0.1127, 0.05687, 0.08094, 0.1856, 0.08806, 0.1276, 0.1316, 0.2668, 0.1843, 0.008705, 0.09825, 0.1807, 0.2772, 0.03389, 0.006997, 0.0237, 0.02058, 0.1249, 0.2632, 0.4347, 0.07696, 0.02265, 0.05236, 0.008856, 0.05199, 0.05689, 0.1058, 0.115, 0.1042, 0.1077, 0.1699, 0.1506, 0.154, 0.1482, 0.1531, 0.1504, 0.151, 0.1495, 0.1368, 0.06225, 0.00941, 0.039, 0.05809, 0.01413]): _vg.add([_i], _w, 'REPLACE')
_vg = ob_plane.vertex_groups.new(name='Bone.008')
for _i, _w in zip([62, 63, 64, 65, 66, 67, 68, 69, 70, 71, 72, 73, 74, 75, 76, 77, 78, 79, 80, 81, 82, 83, 84, 85, 151], [0.09, 0.08892, 0.06666, 0.05949, 0.09913, 0.09239, 0.9042, 0.868, 0.898, 0.952, 0.8906, 0.9313, 0.8421, 0.7901, 0.8204, 0.8928, 0.822, 0.8675, 0.096, 0.1136, 0.09795, 0.0596, 0.1256, 0.07294, 0.01759]): _vg.add([_i], _w, 'REPLACE')
_vg = ob_plane.vertex_groups.new(name='Bone.010')
for _i, _w in zip([69, 74, 75, 76, 77, 78, 79, 80, 81, 82, 83, 84, 85, 86, 87, 88, 89, 90, 91, 92, 93, 94, 95, 96, 97, 98, 99, 100, 101, 102, 103, 108, 109], [0.009406, 0.144, 0.1852, 0.163, 0.1013, 0.163, 0.1249, 0.902, 0.8828, 0.8996, 0.9398, 0.8719, 0.9262, 0.9887, 0.9874, 0.9913, 0.9968, 0.9888, 0.9933, 0.8718, 0.8754, 0.9425, 0.9386, 0.9045, 0.8985, 0.09842, 0.08339, 0.061, 0.09248, 0.1144, 0.1066, 0.0009187, 0.001137]): _vg.add([_i], _w, 'REPLACE')
_vg = ob_plane.vertex_groups.new(name='Bone.018')
for _i, _w in zip([92, 93, 94, 95, 96, 97, 98, 99, 100, 101, 102, 103, 104, 105, 106, 107, 108, 109], [0.1279, 0.1243, 0.05733, 0.06129, 0.09495, 0.1013, 0.9015, 0.9166, 0.939, 0.9075, 0.8855, 0.8934, 0.9818, 0.9858, 0.9912, 0.9853, 0.9745, 0.9744]): _vg.add([_i], _w, 'REPLACE')
_m = ob_plane.modifiers.new('Armature', 'ARMATURE')
_m.object = ob_armature

# ---- collection membership
col_collection_1.objects.link(ob_armature)
col_collection_1.objects.link(ob_plane)

# ---- scene / render settings (as saved in the file)
scene.frame_start = 1; scene.frame_end = 30; scene.frame_set(1)
scene.render.engine = 'BLENDER_EEVEE_NEXT'
scene.render.resolution_percentage = 50
scene.render.dither_intensity = 0.0
scene.cycles.use_denoising = False
scene.cycles.samples = 128
scene.cycles.sampling_pattern = 'TABULATED_SOBOL'
scene.cycles.light_sampling_threshold = 0.0
scene.cycles.use_adaptive_sampling = False
scene.cycles.use_light_tree = False
scene.cycles.blur_glossy = 0.0
scene.cycles.sample_clamp_indirect = 0.0
scene.view_settings.view_transform = 'Standard'
bpy.context.view_layer.update()

# ---- added for rendering (the .blend has no active camera and no usable light): camera, sun
cam_auto = bpy.data.cameras.new('AutoCamera')
cam_auto.lens = 50.0
cam_auto.sensor_width = 36.0
cam_auto.clip_end = 1000.0
ob_auto_camera = bpy.data.objects.new('AutoCamera', cam_auto)
scene.collection.objects.link(ob_auto_camera)
ob_auto_camera.location = (7.52969, -9.79847, 8.57374)
ob_auto_camera.rotation_euler = (1.09748, -7.21219e-08, 0.694738)
scene.camera = ob_auto_camera
light_auto_sun = bpy.data.lights.new('AutoSun', 'SUN')
light_auto_sun.energy = 3.0
light_auto_sun.angle = 0.0523599
ob_auto_sun = bpy.data.objects.new('AutoSun', light_auto_sun)
scene.collection.objects.link(ob_auto_sun)
ob_auto_sun.rotation_euler = (0.872665, 0.174533, 0.523599)
bpy.context.view_layer.update()
